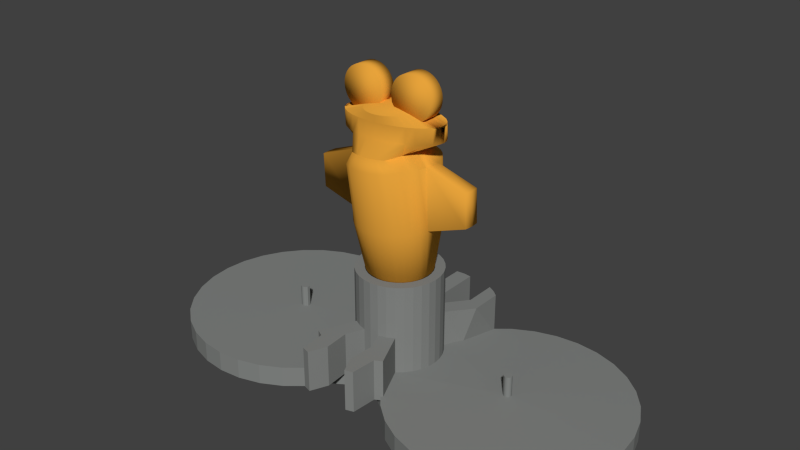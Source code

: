 # Source: kl_frog.blend  (saved by Blender 2.75.0; exported with 4.5.12 LTS)
import bpy
from mathutils import Matrix  # noqa: F401  (used for matrix-valued properties, if any)

bpy.ops.wm.read_factory_settings(use_empty=True)
scene = bpy.context.scene
scene.name = 'Scene'

# ---- collections
col_collection_1 = bpy.data.collections.new('Collection 1'); scene.collection.children.link(col_collection_1)
col_disc = bpy.data.collections.new('Disc')  # instanced only; not linked into the scene
col_glasses = bpy.data.collections.new('Glasses')  # instanced only; not linked into the scene

# ---- materials (node trees are filled in below, after node groups)
mat_material_003 = bpy.data.materials.new('Material.003')
mat_material_003.alpha_threshold = 0.0
mat_material_003.roughness = 0.5
mat_material_004 = bpy.data.materials.new('Material.004')
mat_material_004.alpha_threshold = 0.0
mat_material_004.roughness = 0.5
mat_material_005 = bpy.data.materials.new('Material.005')
mat_material_005.alpha_threshold = 0.0
mat_material_005.roughness = 0.5
mat_material_001 = bpy.data.materials.new('Material.001')
mat_material_001.alpha_threshold = 0.0
mat_material_001.roughness = 0.5
mat_material_002 = bpy.data.materials.new('Material.002')
mat_material_002.alpha_threshold = 0.0
mat_material_002.roughness = 0.5

# ---- material node trees
mat_material_003.use_nodes = True; mat_material_003.node_tree.nodes.clear()
_N = mat_material_003.node_tree.nodes; _L = mat_material_003.node_tree.links
n0 = _N.new('ShaderNodeOutputMaterial'); n0.name = 'Material Output'; n0.location = (300, 300)
n1 = _N.new('ShaderNodeBsdfDiffuse'); n1.name = 'Diffuse BSDF'; n1.location = (10, 300)
n1.inputs[0].default_value = (0.8, 0.3665, 0.04396, 1.0)
_L.new(n1.outputs[0], n0.inputs[0])
n0.is_active_output = True
mat_material_004.use_nodes = True; mat_material_004.node_tree.nodes.clear()
_N = mat_material_004.node_tree.nodes; _L = mat_material_004.node_tree.links
n0 = _N.new('ShaderNodeOutputMaterial'); n0.name = 'Material Output'; n0.location = (300, 300)
n1 = _N.new('ShaderNodeBsdfDiffuse'); n1.name = 'Diffuse BSDF'; n1.location = (10, 300)
_L.new(n1.outputs[0], n0.inputs[0])
n0.is_active_output = True
mat_material_005.use_nodes = True; mat_material_005.node_tree.nodes.clear()
_N = mat_material_005.node_tree.nodes; _L = mat_material_005.node_tree.links
n0 = _N.new('ShaderNodeOutputMaterial'); n0.name = 'Material Output'; n0.location = (300, 300)
n1 = _N.new('ShaderNodeBsdfDiffuse'); n1.name = 'Diffuse BSDF'; n1.location = (10, 300)
n1.inputs[0].default_value = (0.0, 0.0, 0.0, 1.0)
_L.new(n1.outputs[0], n0.inputs[0])
n0.is_active_output = True
mat_material_001.use_nodes = True; mat_material_001.node_tree.nodes.clear()
_N = mat_material_001.node_tree.nodes; _L = mat_material_001.node_tree.links
n0 = _N.new('ShaderNodeOutputMaterial'); n0.name = 'Material Output'; n0.location = (300, 300)
n1 = _N.new('ShaderNodeBsdfDiffuse'); n1.name = 'Diffuse BSDF'; n1.location = (10, 300)
n1.inputs[0].default_value = (0.2299, 0.2396, 0.2323, 1.0)
_L.new(n1.outputs[0], n0.inputs[0])
n0.is_active_output = True
mat_material_002.use_nodes = True; mat_material_002.node_tree.nodes.clear()
_N = mat_material_002.node_tree.nodes; _L = mat_material_002.node_tree.links
n0 = _N.new('ShaderNodeOutputMaterial'); n0.name = 'Material Output'; n0.location = (300, 300)
n1 = _N.new('ShaderNodeBsdfDiffuse'); n1.name = 'Diffuse BSDF'; n1.location = (10, 300)
n1.inputs[0].default_value = (0.2307, 0.2384, 0.2307, 1.0)
_L.new(n1.outputs[0], n0.inputs[0])
n0.is_active_output = True

# ---- world
world_world = bpy.data.worlds.new('World'); scene.world = world_world
world_world.color = (0.05088, 0.05088, 0.05088)
world_world.use_sun_shadow = False
world_world.sun_shadow_jitter_overblur = 0.0
world_world.cycles.sampling_method = 'MANUAL'
world_world.cycles.sample_map_resolution = 256

# ---- meshes
me_circle_001 = bpy.data.meshes.new('Circle.001')
me_circle_001.from_pydata([(0.0, 1.0, 0.0), (-0.1951, 0.9808, 0.0), (-0.3827, 0.9239, 0.0), (-0.5556, 0.8315, 0.0), (-0.7071, 0.7071, 0.0), (-0.8315, 0.5556, 0.0), (-0.9239, 0.3827, 0.0), (-0.9808, 0.1951, 0.0), (-1.0, 7.55e-08, 0.0), (-0.9808, -0.1951, 0.0), (-0.9239, -0.3827, 0.0), (-0.8315, -0.5556, 0.0), (-0.7071, -0.7071, 0.0), (-0.5556, -0.8315, 0.0), (-0.3827, -0.9239, 0.0), (-0.1951, -0.9808, 0.0), (3.258e-07, -1.0, 0.0), (0.1951, -0.9808, 0.0), (0.3827, -0.9239, 0.0), (0.5556, -0.8315, 0.0), (0.7071, -0.7071, 0.0), (0.8315, -0.5556, 0.0), (0.9239, -0.3827, 0.0), (0.9808, -0.1951, 0.0), (1.0, 9.656e-07, 0.0), (0.9808, 0.1951, 0.0), (0.9239, 0.3827, 0.0), (0.8315, 0.5556, 0.0), (0.7071, 0.7071, 0.0), (0.5556, 0.8315, 0.0), (0.3827, 0.9239, 0.0), (0.1951, 0.9808, 0.0), (-0.1951, 0.9808, -0.7649), (-8.492e-16, 1.0, -0.7649), (-0.3827, 0.9239, -0.7649), (-0.5556, 0.8315, -0.7649), (-0.7071, 0.7071, -0.7649), (-0.8315, 0.5556, -0.7649), (-0.9239, 0.3827, -0.7649), (-0.9808, 0.1951, -0.7649), (-1.0, 4.267e-08, -0.7649), (-0.9808, -0.1951, -0.7649), (-0.9239, -0.3827, -0.7649), (-0.8315, -0.5556, -0.7649), (-0.7071, -0.7071, -0.7649), (-0.5556, -0.8315, -0.7649), (-0.3827, -0.9239, -0.7649), (-0.1951, -0.9808, -0.7649), (3.258e-07, -1.0, -0.7649), (0.1951, -0.9808, -0.7649), (0.3827, -0.9239, -0.7649), (0.5556, -0.8315, -0.7649), (0.7071, -0.7071, -0.7649), (0.8315, -0.5556, -0.7649), (0.9239, -0.3827, -0.7649), (0.9808, -0.1951, -0.7649), (1.0, 9.328e-07, -0.7649), (0.9808, 0.1951, -0.7649), (0.9239, 0.3827, -0.7649), (0.8315, 0.5556, -0.7649), (0.7071, 0.7071, -0.7649), (0.5556, 0.8315, -0.7649), (0.3827, 0.9239, -0.7649), (0.1951, 0.9808, -0.7649), (2.493, 1.0, 2.411e-05), (2.298, 0.9808, 2.41e-05), (2.111, 0.9239, 2.41e-05), (1.938, 0.8315, 2.409e-05), (1.786, 0.7071, 2.409e-05), (1.662, 0.5556, 2.408e-05), (1.57, 0.3827, 2.408e-05), (1.513, 0.1951, 2.408e-05), (1.493, 7.55e-08, 2.408e-05), (1.513, -0.1951, 2.408e-05), (1.57, -0.3827, 2.408e-05), (1.662, -0.5556, 2.408e-05), (1.786, -0.7071, 2.409e-05), (1.938, -0.8315, 2.409e-05), (2.111, -0.9239, 2.41e-05), (2.298, -0.9808, 2.41e-05), (2.493, -1.0, 2.411e-05), (2.689, -0.9808, 2.412e-05), (2.876, -0.9239, 2.412e-05), (3.049, -0.8315, 2.413e-05), (3.201, -0.7071, 2.413e-05), (3.325, -0.5556, 2.414e-05), (3.417, -0.3827, 2.414e-05), (3.474, -0.1951, 2.414e-05), (3.493, 9.656e-07, 2.414e-05), (3.474, 0.1951, 2.414e-05), (3.417, 0.3827, 2.414e-05), (3.325, 0.5556, 2.414e-05), (3.201, 0.7071, 2.413e-05), (3.049, 0.8315, 2.413e-05), (2.876, 0.9239, 2.412e-05), (2.689, 0.9808, 2.412e-05), (2.298, 0.9808, -0.7648), (2.493, 1.0, -0.7648), (2.111, 0.9239, -0.7648), (1.938, 0.8315, -0.7648), (1.786, 0.7071, -0.7648), (1.662, 0.5556, -0.7648), (1.57, 0.3827, -0.7648), (1.513, 0.1951, -0.7648), (1.493, 4.267e-08, -0.7648), (1.513, -0.1951, -0.7648), (1.57, -0.3827, -0.7648), (1.662, -0.5556, -0.7648), (1.786, -0.7071, -0.7648), (1.938, -0.8315, -0.7648), (2.111, -0.9239, -0.7648), (2.298, -0.9808, -0.7648), (2.493, -1.0, -0.7648), (2.689, -0.9808, -0.7648), (2.876, -0.9239, -0.7648), (3.049, -0.8315, -0.7648), (3.201, -0.7071, -0.7648), (3.325, -0.5556, -0.7648), (3.417, -0.3827, -0.7648), (3.474, -0.1951, -0.7648), (3.493, 9.328e-07, -0.7648), (3.474, 0.1951, -0.7648), (3.417, 0.3827, -0.7648), (3.325, 0.5556, -0.7648), (3.201, 0.7071, -0.7648), (3.049, 0.8315, -0.7648), (2.876, 0.9239, -0.7648), (2.689, 0.9808, -0.7648), (1.247, -8.413, -1.871), (1.247, -2.295, -1.735), (1.519, -8.413, -1.845), (1.492, -2.295, -1.71), (1.78, -8.413, -1.765), (1.728, -2.295, -1.639), (2.021, -8.413, -1.637), (1.945, -2.295, -1.523), (2.232, -8.413, -1.463), (2.135, -2.295, -1.367), (2.405, -8.413, -1.252), (2.291, -2.295, -1.176), (2.534, -8.413, -1.011), (2.407, -2.295, -0.959), (2.613, -8.413, -0.75), (2.479, -2.295, -0.7233), (2.64, -8.413, -0.4782), (2.503, -2.295, -0.4782), (2.613, -8.413, -0.2064), (2.479, -2.295, -0.2331), (2.534, -8.413, 0.055), (2.407, -2.295, 0.002595), (2.405, -8.413, 0.2959), (2.291, -2.295, 0.2198), (2.232, -8.413, 0.507), (2.288, -2.295, 0.4102), (2.021, -8.413, 0.6803), (2.098, -2.295, 1.254), (1.78, -8.413, 0.8091), (1.728, -2.295, 1.37), (1.519, -8.413, 0.8883), (1.492, -2.295, 1.442), (1.247, -8.413, 0.9151), (1.247, -2.295, 1.466), (0.9749, -8.413, 0.8883), (1.002, -2.295, 1.442), (0.7135, -8.413, 0.8091), (0.7659, -2.295, 1.37), (0.4726, -8.413, 0.6803), (0.3958, -2.295, 1.254), (0.2615, -8.413, 0.507), (0.2054, -2.295, 0.4102), (0.08823, -8.413, 0.2959), (0.2021, -2.295, 0.2198), (-0.04053, -8.413, 0.055), (0.086, -2.295, 0.002594), (-0.1198, -8.413, -0.2064), (0.01451, -2.295, -0.2331), (-0.1466, -8.413, -0.4782), (-0.009631, -2.295, -0.4782), (-0.1198, -8.413, -0.75), (0.01451, -2.295, -0.7233), (-0.04052, -8.413, -1.011), (0.086, -2.295, -0.959), (0.08823, -8.413, -1.252), (0.2021, -2.295, -1.176), (0.2615, -8.413, -1.463), (0.3583, -2.295, -1.367), (0.4726, -8.413, -1.637), (0.5487, -2.295, -1.523), (0.7135, -8.413, -1.765), (0.7659, -2.295, -1.639), (0.9749, -8.413, -1.845), (1.002, -2.295, -1.71), (1.247, -5.599, -2.39), (1.62, -5.599, -2.354), (1.978, -5.599, -2.245), (2.309, -5.599, -2.068), (2.599, -5.599, -1.83), (2.837, -5.599, -1.541), (3.013, -5.599, -1.21), (3.122, -5.599, -0.8512), (3.159, -5.599, -0.4782), (3.122, -5.599, -0.1051), (3.013, -5.599, 0.2536), (2.837, -5.599, 0.5841), (2.599, -5.599, 0.8739), (2.309, -5.599, 1.112), (1.978, -5.599, 1.288), (1.62, -5.599, 1.397), (1.247, -5.599, 1.434), (0.8737, -5.599, 1.397), (0.515, -5.599, 1.288), (0.1844, -5.599, 1.112), (-0.1054, -5.599, 0.8739), (-0.3432, -5.599, 0.5841), (-0.5199, -5.599, 0.2536), (-0.6287, -5.599, -0.1051), (-0.6654, -5.599, -0.4782), (-0.6287, -5.599, -0.8512), (-0.5199, -5.599, -1.21), (-0.3432, -5.599, -1.541), (-0.1054, -5.599, -1.83), (0.1844, -5.599, -2.068), (0.515, -5.599, -2.245), (0.8737, -5.599, -2.354), (1.247, -2.797, -2.39), (1.62, -2.797, -2.354), (1.978, -2.797, -2.245), (2.309, -2.797, -2.068), (2.599, -2.797, -1.83), (2.837, -2.797, -1.541), (3.013, -2.797, -1.21), (3.122, -2.797, -0.8512), (3.159, -2.797, -0.4782), (3.122, -2.797, -0.1051), (3.013, -2.797, 0.2536), (2.837, -2.797, 0.5841), (2.599, -2.797, 0.8739), (2.309, -2.797, 1.417), (1.978, -2.797, 1.594), (1.62, -2.797, 1.703), (1.247, -2.797, 1.74), (0.8737, -2.797, 1.703), (0.515, -2.797, 1.594), (0.1844, -2.797, 1.417), (-0.1054, -2.797, 0.8739), (-0.3432, -2.797, 0.5841), (-0.5199, -2.797, 0.2536), (-0.6287, -2.797, -0.1051), (-0.6654, -2.797, -0.4782), (-0.6287, -2.797, -0.8512), (-0.5199, -2.797, -1.21), (-0.3432, -2.797, -1.541), (-0.1054, -2.797, -1.83), (0.1844, -2.797, -2.068), (0.515, -2.797, -2.245), (0.8737, -2.797, -2.354), (-2.565, -3.442, -0.1052), (-2.565, -4.972, -0.1052), (-2.602, -3.442, -0.4782), (-2.602, -4.972, -0.4782), (-2.565, -3.442, -0.8512), (-2.565, -4.972, -0.8512), (5.059, -3.442, -0.8512), (5.059, -4.972, -0.8512), (5.096, -3.442, -0.4782), (5.096, -4.972, -0.4782), (5.059, -3.442, -0.1051), (5.059, -4.972, -0.1051), (1.492, -2.295, -1.71), (1.247, -2.295, -1.735), (1.728, -2.295, -1.639), (1.945, -2.295, -1.523), (2.135, -2.295, -1.367), (2.291, -2.295, -1.176), (2.407, -2.295, -0.959), (2.479, -2.295, -0.7233), (2.503, -2.295, -0.4782), (2.479, -2.295, -0.2331), (2.407, -2.295, 0.002595), (2.291, -2.295, 0.2198), (2.304, -2.295, 0.4102), (2.095, -2.295, 1.252), (1.728, -2.295, 1.368), (1.492, -2.295, 1.439), (1.247, -2.295, 1.464), (1.002, -2.295, 1.439), (0.7659, -2.295, 1.368), (0.5487, -2.295, 1.252), (0.3583, -2.295, 0.4102), (0.2021, -2.295, 0.2198), (0.086, -2.295, 0.002594), (0.01451, -2.295, -0.2331), (-0.009631, -2.295, -0.4782), (0.01451, -2.295, -0.7233), (0.086, -2.295, -0.959), (0.2021, -2.295, -1.176), (0.3583, -2.295, -1.367), (0.5487, -2.295, -1.523), (0.7659, -2.295, -1.639), (1.002, -2.295, -1.71), (2.407, -2.295, 0.002595), (2.479, -2.295, -0.2331), (3.122, -2.797, -0.1051), (3.013, -2.797, 0.2536), (1.492, -2.295, -1.71), (1.247, -2.295, -1.735), (1.728, -2.295, -1.639), (1.945, -2.295, -1.523), (2.135, -2.295, -1.367), (2.291, -2.295, -1.176), (2.407, -2.295, -0.959), (2.479, -2.295, -0.7233), (2.503, -2.295, -0.4782), (2.479, -2.295, -0.2331), (2.407, -2.295, 0.002595), (2.291, -2.295, 0.2198), (2.304, -2.295, 0.4102), (2.095, -2.295, 1.252), (1.728, -2.295, 1.368), (1.492, -2.295, 1.439), (1.247, -2.295, 1.464), (1.002, -2.295, 1.439), (0.7659, -2.295, 1.368), (0.5487, -2.295, 1.252), (0.3583, -2.295, 0.4102), (0.2021, -2.295, 0.2198), (0.086, -2.295, 0.002594), (0.01451, -2.295, -0.2331), (-0.009631, -2.295, -0.4782), (0.01451, -2.295, -0.7233), (0.086, -2.295, -0.959), (0.2021, -2.295, -1.176), (0.3583, -2.295, -1.367), (0.5487, -2.295, -1.523), (0.7659, -2.295, -1.639), (1.002, -2.295, -1.71), (2.407, -2.295, 0.002595), (2.479, -2.295, -0.2331), (3.122, -2.797, -0.1051), (3.013, -2.797, 0.2536), (1.492, -2.295, -1.71), (1.247, -2.295, -1.735), (1.728, -2.295, -1.639), (1.945, -2.295, -1.523), (2.135, -2.295, -1.367), (2.291, -2.295, -1.176), (2.407, -2.295, -0.959), (2.479, -2.295, -0.7233), (2.503, -2.295, -0.4782), (2.479, -2.295, -0.2331), (2.407, -2.295, 0.002595), (2.291, -2.295, 0.2198), (2.304, -2.295, 0.4102), (2.095, -2.295, 1.252), (1.728, -2.295, 1.368), (1.492, -2.295, 1.439), (1.247, -2.295, 1.464), (1.002, -2.295, 1.439), (0.7659, -2.295, 1.368), (0.5487, -2.295, 1.252), (0.3583, -2.295, 0.4102), (0.2021, -2.295, 0.2198), (0.086, -2.295, 0.002594), (0.01451, -2.295, -0.2331), (-0.009631, -2.295, -0.4782), (0.01451, -2.295, -0.7233), (0.086, -2.295, -0.959), (0.2021, -2.295, -1.176), (0.3583, -2.295, -1.367), (0.5487, -2.295, -1.523), (0.7659, -2.295, -1.639), (1.002, -2.295, -1.71), (1.492, -2.295, -1.71), (1.247, -2.295, -1.735), (1.728, -2.295, -1.639), (1.945, -2.295, -1.523), (2.135, -2.295, -1.367), (2.291, -2.295, -1.176), (2.407, -2.295, -0.959), (2.479, -2.295, -0.7233), (2.503, -2.295, -0.4782), (2.479, -2.295, -0.2331), (2.407, -2.295, 0.002595), (2.291, -2.295, 0.2198), (2.304, -2.295, 0.4102), (2.095, -2.295, 1.252), (1.728, -2.295, 1.368), (1.492, -2.295, 1.439), (1.247, -2.295, 1.464), (1.002, -2.295, 1.439), (0.7659, -2.295, 1.368), (0.3958, -2.295, 1.252), (0.2054, -2.295, 0.4102), (0.2021, -2.295, 0.2198), (0.086, -2.295, 0.002594), (0.01451, -2.295, -0.2331), (-0.009631, -2.295, -0.4782), (0.01451, -2.295, -0.7233), (0.086, -2.295, -0.959), (0.2021, -2.295, -1.176), (0.3583, -2.295, -1.367), (0.5487, -2.295, -1.523), (0.7659, -2.295, -1.639), (1.002, -2.295, -1.71), (1.734, -1.726, -1.71), (1.247, -1.726, -1.735), (2.202, -1.726, -1.639), (2.634, -1.726, -1.523), (3.012, -1.726, -1.367), (3.322, -1.726, -1.176), (3.553, -1.726, -0.959), (3.695, -1.726, -0.7233), (3.743, -1.726, -0.4782), (3.695, -1.726, -0.2331), (3.553, -1.726, 0.002595), (3.322, -1.726, 0.2198), (3.012, -1.726, 0.4102), (2.634, -1.726, 0.5664), (2.202, -1.726, 0.6825), (1.734, -1.726, 0.754), (1.247, -1.726, 0.7782), (0.7597, -1.726, 0.754), (0.2914, -1.726, 0.6825), (-0.1402, -1.726, 0.5664), (-0.5185, -1.726, 0.4102), (-0.8289, -1.726, 0.2198), (-1.06, -1.726, 0.002594), (-1.202, -1.726, -0.2331), (-1.25, -1.726, -0.4782), (-1.202, -1.726, -0.7233), (-1.06, -1.726, -0.959), (-0.8289, -1.726, -1.176), (-0.5185, -1.726, -1.367), (-0.1402, -1.726, -1.523), (0.2914, -1.726, -1.639), (0.7597, -1.726, -1.71), (1.501, -0.669, -1.71), (1.247, -0.669, -1.735), (1.745, -0.669, -1.639), (1.971, -0.669, -1.523), (2.168, -0.669, -1.367), (2.33, -0.669, -1.176), (2.451, -0.669, -0.959), (2.525, -0.7893, -0.7233), (2.55, -0.7893, -0.4782), (2.525, -0.7893, -0.2331), (2.451, -0.669, 0.002595), (2.33, -0.669, 0.2198), (2.168, -0.669, 0.4102), (1.971, -0.669, 0.5664), (1.745, -0.669, 0.6825), (1.501, -0.669, 0.754), (1.247, -0.669, 0.7782), (0.9925, -0.669, 0.754), (0.748, -0.669, 0.6825), (0.5227, -0.669, 0.5664), (0.3252, -0.669, 0.4102), (0.1632, -0.669, 0.2198), (0.04276, -0.669, 0.002594), (-0.0314, -0.7446, -0.2331), (-0.05644, -0.7446, -0.4782), (-0.0314, -0.7446, -0.7233), (0.04276, -0.669, -0.959), (0.1632, -0.669, -1.176), (0.3252, -0.669, -1.367), (0.5227, -0.669, -1.523), (0.748, -0.669, -1.639), (0.9925, -0.669, -1.71), (-0.1402, -0.9973, 0.5664), (-0.5185, -0.9973, 0.4102), (3.553, -0.9973, -0.959), (3.695, -0.9973, -0.7233), (-0.8289, -0.9973, 0.2198), (3.743, -0.9973, -0.4782), (-1.06, -0.9973, 0.002594), (3.695, -0.9973, -0.2331), (-1.202, -0.9973, -0.2331), (3.553, -0.9973, 0.002595), (-1.25, -0.9973, -0.4782), (3.322, -0.9973, 0.2198), (-1.202, -0.9973, -0.7233), (3.012, -0.9973, 0.4102), (-1.06, -0.9973, -0.959), (2.634, -0.9973, 0.5664), (-0.8289, -0.9973, -1.176), (2.202, -0.9973, 0.6825), (1.247, -0.9973, -2.007), (1.734, -0.9973, -1.983), (-0.5185, -0.9973, -1.367), (1.734, -0.9973, 0.754), (2.202, -0.9973, -1.912), (-0.1402, -0.9973, -1.523), (1.247, -0.9973, 0.7782), (2.634, -0.9973, -1.523), (0.2914, -0.9973, -1.912), (0.7597, -0.9973, 0.754), (3.012, -0.9973, -1.367), (0.7597, -0.9973, -1.983), (0.2914, -0.9973, 0.6825), (3.322, -0.9973, -1.176), (1.268, -0.3547, -0.5825), (1.247, -0.3547, -0.5845), (1.289, -0.3547, -0.5764), (1.308, -0.3547, -0.5666), (1.325, -0.3547, -0.5534), (1.338, -0.3547, -0.5373), (1.349, -0.3547, -0.5189), (1.355, -0.475, -0.4989), (1.357, -0.475, -0.4782), (1.355, -0.475, -0.4574), (1.349, -0.3547, -0.4375), (1.338, -0.3547, -0.4191), (1.325, -0.3547, -0.403), (1.308, -0.3547, -0.3898), (1.289, -0.3547, -0.38), (1.268, -0.3547, -0.3739), (1.247, -0.3547, -0.3719), (1.225, -0.3547, -0.3739), (1.205, -0.3547, -0.38), (1.185, -0.3547, -0.3898), (1.169, -0.3547, -0.403), (1.155, -0.3547, -0.4191), (1.145, -0.3547, -0.4375), (1.139, -0.4303, -0.4574), (1.136, -0.4303, -0.4782), (1.139, -0.4303, -0.4989), (1.145, -0.3547, -0.5189), (1.155, -0.3547, -0.5373), (1.169, -0.3547, -0.5534), (1.185, -0.3547, -0.5666), (1.205, -0.3547, -0.5764), (1.225, -0.3547, -0.5825), (1.734, -1.726, -1.71), (1.247, -1.726, -1.735), (2.202, -1.726, -1.639), (2.634, -1.606, -1.523), (3.012, -1.53, -1.367), (3.322, -0.9973, -1.176), (3.553, -1.726, -0.959), (-0.8289, -0.9973, -1.176), (-1.06, -1.726, -0.959), (-0.5185, -1.53, -1.367), (-0.1402, -1.606, -1.523), (0.2914, -1.726, -1.639), (0.7597, -1.726, -1.71), (-1.06, -0.9973, -0.959), (-0.8289, -0.9973, -1.176), (1.734, -1.109, -1.983), (-0.5185, -1.224, -1.367), (2.202, -1.224, -1.912), (-0.1402, -1.3, -1.523), (2.634, -1.3, -1.523), (0.2914, -1.224, -1.912), (3.012, -1.224, -1.367), (0.7597, -1.109, -1.983), (3.322, -0.9973, -1.176), (3.553, -0.9973, -0.959), (1.247, -0.9973, -2.007), (1.63, -1.645, -0.5468), (1.247, -1.645, -0.5658), (1.998, -1.645, -0.4905), (2.338, -1.551, -0.3992), (2.635, -1.49, -0.2763), (2.879, -1.072, -0.1266), (-0.1416, -1.49, -0.2763), (-0.3858, -1.072, -0.1266), (0.1559, -1.551, -0.3992), (0.4954, -1.645, -0.4905), (0.8637, -1.645, -0.5468), (-0.3858, -1.072, -0.1266), (1.63, -1.16, -0.5468), (-0.1416, -1.25, -0.2763), (1.998, -1.25, -0.4905), (0.1559, -1.31, -0.3992), (2.338, -1.31, -0.3992), (0.4954, -1.25, -0.4905), (2.635, -1.25, -0.2763), (0.8637, -1.16, -0.5468), (2.879, -1.072, -0.1266), (1.247, -1.072, -0.5658), (0.7597, -0.9973, -1.983), (1.247, -0.9973, -2.007), (1.734, -0.9973, -1.983), (0.7597, -1.109, -1.983), (1.247, -0.9973, -2.007), (1.734, -1.109, -1.983), (1.501, -0.669, -1.71), (1.247, -0.669, -1.735), (1.745, -0.669, -1.639), (1.971, -0.669, -1.523), (2.168, -0.669, -1.367), (2.33, -0.669, -1.176), (2.451, -0.669, -0.959), (2.525, -0.7893, -0.7233), (2.55, -0.7893, -0.4782), (2.525, -0.7893, -0.2331), (2.451, -0.669, 0.002595), (2.33, -0.669, 0.2198), (2.168, -0.669, 0.4102), (1.971, -0.669, 0.5664), (1.745, -0.669, 0.6825), (1.501, -0.669, 0.754), (1.247, -0.669, 0.7782), (0.9925, -0.669, 0.754), (0.748, -0.669, 0.6825), (0.5227, -0.669, 0.5664), (0.3252, -0.669, 0.4102), (0.1632, -0.669, 0.2198), (0.04276, -0.669, 0.002594), (-0.0314, -0.7446, -0.2331), (-0.05644, -0.7446, -0.4782), (-0.0314, -0.7446, -0.7233), (0.04276, -0.669, -0.959), (0.1632, -0.669, -1.176), (0.3252, -0.669, -1.367), (0.5227, -0.669, -1.523), (0.748, -0.669, -1.639), (0.9925, -0.669, -1.71), (-0.1402, -0.9973, 0.5664), (3.553, -0.9973, -0.959), (1.247, -0.9973, -2.007), (-0.5185, -0.9973, 0.4102), (3.695, -1.073, -0.7233), (-0.8289, -0.9973, 0.2198), (3.743, -1.073, -0.4782), (-1.06, -0.9973, 0.002594), (3.695, -1.073, -0.2331), (-1.202, -1.073, -0.2331), (3.553, -0.9973, 0.002595), (-1.25, -1.073, -0.4782), (3.322, -0.9973, 0.2198), (-1.202, -1.073, -0.7233), (3.012, -0.9973, 0.4102), (-1.06, -0.9973, -0.959), (2.634, -0.9973, 0.5664), (-0.8289, -0.9973, -1.176), (2.202, -0.9973, 0.6825), (1.734, -0.9973, -1.983), (-0.5185, -0.9973, -1.367), (1.734, -0.9973, 0.754), (2.202, -0.9973, -1.912), (-0.1402, -0.9973, -1.523), (1.247, -0.9973, 0.7782), (2.634, -0.9973, -1.523), (0.2914, -0.9973, -1.912), (0.7597, -0.9973, 0.754), (3.012, -0.9973, -1.367), (0.7597, -0.9973, -1.983), (0.2914, -0.9973, 0.6825), (3.322, -0.9973, -1.176), (3.371, -0.4691, 2.414e-05), (3.371, -0.4691, -0.7648), (-0.1951, 0.9808, -0.7649), (-8.492e-16, 1.0, -0.7649), (-0.3827, 0.9239, -0.7649), (-0.5556, 0.8315, -0.7649), (-0.7071, 0.7071, -0.7649), (-0.8315, 0.5556, -0.7649), (-0.9239, 0.3827, -0.7649), (-0.9808, 0.1951, -0.7649), (-1.0, 4.267e-08, -0.7649), (-0.9808, -0.1951, -0.7649), (-0.9239, -0.3827, -0.7649), (-0.8315, -0.5556, -0.7649), (-0.7071, -0.7071, -0.7649), (-0.5556, -0.8315, -0.7649), (-0.3827, -0.9239, -0.7649), (-0.1951, -0.9808, -0.7649), (3.258e-07, -1.0, -0.7649), (0.1951, -0.9808, -0.7649), (0.3827, -0.9239, -0.7649), (0.5556, -0.8315, -0.7649), (0.7071, -0.7071, -0.7649), (0.8315, -0.5556, -0.7649), (0.9239, -0.3827, -0.7649), (0.9808, -0.1951, -0.7649), (1.0, 9.328e-07, -0.7649), (0.9808, 0.1951, -0.7649), (0.9239, 0.3827, -0.7649), (0.8315, 0.5556, -0.7649), (0.7071, 0.7071, -0.7649), (0.5556, 0.8315, -0.7649), (0.3827, 0.9239, -0.7649), (0.1951, 0.9808, -0.7649), (-0.1951, 0.9808, -0.7649), (-8.492e-16, 1.0, -0.7649), (-0.3827, 0.9239, -0.7649), (-0.5556, 0.8315, -0.7649), (-0.7071, 0.7071, -0.7649), (-0.8315, 0.5556, -0.7649), (-0.9239, 0.3827, -0.7649), (-0.9808, 0.1951, -0.7649), (-1.0, 4.267e-08, -0.7649), (-0.9808, -0.1951, -0.7649), (-0.9239, -0.3827, -0.7649), (-0.8315, -0.5556, -0.7649), (-0.7071, -0.7071, -0.7649), (-0.5556, -0.8315, -0.7649), (-0.3827, -0.9239, -0.7649), (-0.1951, -0.9808, -0.7649), (3.258e-07, -1.0, -0.7649), (0.1951, -0.9808, -0.7649), (0.3827, -0.9239, -0.7649), (0.5556, -0.8315, -0.7649), (0.7071, -0.7071, -0.7649), (0.8315, -0.5556, -0.7649), (0.9239, -0.3827, -0.7649), (0.9808, -0.1951, -0.7649), (1.0, 9.328e-07, -0.7649), (0.9808, 0.1951, -0.7649), (0.9239, 0.3827, -0.7649), (0.8315, 0.5556, -0.7649), (0.7071, 0.7071, -0.7649), (0.5556, 0.8315, -0.7649), (0.3827, 0.9239, -0.7649), (0.1951, 0.9808, -0.7649), (-0.1444, 0.7258, -0.8404), (-4.416e-08, 0.74, -0.8404), (-0.2832, 0.6837, -0.8404), (-0.4111, 0.6153, -0.8404), (-0.5233, 0.5233, -0.8404), (-0.6153, 0.4111, -0.8404), (-0.6837, 0.2832, -0.8404), (-0.7258, 0.1444, -0.8404), (-0.74, 9.498e-08, -0.8404), (-0.7258, -0.1444, -0.8404), (-0.6837, -0.2832, -0.8404), (-0.6153, -0.4111, -0.8404), (-0.5233, -0.5233, -0.8404), (-0.4111, -0.6153, -0.8404), (-0.2832, -0.6837, -0.8404), (-0.1444, -0.7258, -0.8404), (1.97e-07, -0.74, -0.8404), (0.1444, -0.7258, -0.8404), (0.2832, -0.6837, -0.8404), (0.4111, -0.6153, -0.8404), (0.5233, -0.5233, -0.8404), (0.6153, -0.4111, -0.8404), (0.6837, -0.2832, -0.8404), (0.7258, -0.1444, -0.8404), (0.74, 7.537e-07, -0.8404), (0.7258, 0.1444, -0.8404), (0.6837, 0.2832, -0.8404), (0.6153, 0.4111, -0.8404), (0.5233, 0.5233, -0.8404), (0.4111, 0.6153, -0.8404), (0.2832, 0.6837, -0.8404), (0.1444, 0.7258, -0.8404), (2.352, 0.7396, -0.853), (2.5, 0.7542, -0.853), (2.21, 0.6965, -0.853), (2.079, 0.6265, -0.853), (1.964, 0.5323, -0.853), (1.87, 0.4175, -0.853), (1.8, 0.2865, -0.853), (1.757, 0.1444, -0.853), (1.742, -0.003446, -0.853), (1.757, -0.1512, -0.853), (1.8, -0.2934, -0.853), (1.87, -0.4243, -0.853), (1.964, -0.5391, -0.853), (2.079, -0.6334, -0.853), (2.21, -0.7034, -0.853), (2.352, -0.7465, -0.853), (2.5, -0.761, -0.853), (2.648, -0.7465, -0.853), (2.79, -0.7034, -0.853), (2.921, -0.6334, -0.853), (3.036, -0.5391, -0.853), (3.13, -0.4243, -0.853), (3.165, -0.3589, -0.853), (3.243, -0.1512, -0.853), (3.2, -0.2934, -0.853), (3.257, -0.003445, -0.853), (3.243, 0.1444, -0.853), (3.2, 0.2865, -0.853), (3.13, 0.4175, -0.853), (3.036, 0.5323, -0.853), (2.921, 0.6265, -0.853), (2.79, 0.6965, -0.853), (2.648, 0.7396, -0.853)], [], [(1, 0, 31, 30, 29, 28, 27, 26, 25, 24, 23, 22, 21, 20, 19, 18, 17, 16, 15, 14, 13, 12, 11, 10, 9, 8, 7, 6, 5, 4, 3, 2), (55, 56, 676, 675), (22, 23, 55, 54), (9, 10, 42, 41), (23, 24, 56, 55), (10, 11, 43, 42), (24, 25, 57, 56), (11, 12, 44, 43), (25, 26, 58, 57), (12, 13, 45, 44), (26, 27, 59, 58), (13, 14, 46, 45), (0, 1, 32, 33), (27, 28, 60, 59), (14, 15, 47, 46), (1, 2, 34, 32), (28, 29, 61, 60), (15, 16, 48, 47), (2, 3, 35, 34), (29, 30, 62, 61), (16, 17, 49, 48), (3, 4, 36, 35), (30, 31, 63, 62), (17, 18, 50, 49), (4, 5, 37, 36), (31, 0, 33, 63), (18, 19, 51, 50), (5, 6, 38, 37), (19, 20, 52, 51), (6, 7, 39, 38), (20, 21, 53, 52), (7, 8, 40, 39), (21, 22, 54, 53), (8, 9, 41, 40), (65, 64, 95, 94, 93, 92, 91, 90, 89, 88, 87, 86, 650, 85, 84, 83, 82, 81, 80, 79, 78, 77, 76, 75, 74, 73, 72, 71, 70, 69, 68, 67, 66), (117, 651, 770, 769), (86, 87, 119, 118), (73, 74, 106, 105), (87, 88, 120, 119), (74, 75, 107, 106), (88, 89, 121, 120), (75, 76, 108, 107), (89, 90, 122, 121), (76, 77, 109, 108), (90, 91, 123, 122), (77, 78, 110, 109), (64, 65, 96, 97), (91, 92, 124, 123), (78, 79, 111, 110), (65, 66, 98, 96), (92, 93, 125, 124), (79, 80, 112, 111), (66, 67, 99, 98), (93, 94, 126, 125), (80, 81, 113, 112), (67, 68, 100, 99), (94, 95, 127, 126), (81, 82, 114, 113), (68, 69, 101, 100), (95, 64, 97, 127), (82, 83, 115, 114), (69, 70, 102, 101), (83, 84, 116, 115), (70, 71, 103, 102), (84, 85, 117, 116), (71, 72, 104, 103), (650, 86, 118, 651), (72, 73, 105, 104), (224, 129, 131, 225), (225, 131, 133, 226), (226, 133, 135, 227), (227, 135, 137, 228), (228, 137, 139, 229), (229, 139, 141, 230), (230, 141, 143, 231), (231, 143, 145, 232), (232, 145, 147, 233), (273, 272, 308, 309), (234, 149, 151, 235), (235, 151, 153, 236), (236, 153, 155, 237), (237, 155, 157, 238), (238, 157, 159, 239), (239, 159, 161, 240), (240, 161, 163, 241), (241, 163, 165, 242), (242, 165, 167, 243), (243, 167, 169, 244), (244, 169, 171, 245), (245, 171, 173, 246), (246, 173, 175, 247), (247, 175, 177, 248), (248, 177, 179, 249), (249, 179, 181, 250), (250, 181, 183, 251), (251, 183, 185, 252), (252, 185, 187, 253), (253, 187, 189, 254), (137, 135, 271, 272), (255, 191, 129, 224), (254, 189, 191, 255), (128, 130, 132, 134, 136, 138, 140, 142, 144, 146, 148, 150, 152, 154, 156, 158, 160, 162, 164, 166, 168, 170, 172, 174, 176, 178, 180, 182, 184, 186, 188, 190), (188, 222, 223, 190), (190, 223, 192, 128), (186, 221, 222, 188), (184, 220, 221, 186), (182, 219, 220, 184), (180, 218, 219, 182), (178, 217, 218, 180), (176, 216, 217, 178), (174, 215, 216, 176), (172, 214, 215, 174), (170, 213, 214, 172), (168, 212, 213, 170), (166, 211, 212, 168), (164, 210, 211, 166), (162, 209, 210, 164), (160, 208, 209, 162), (158, 207, 208, 160), (156, 206, 207, 158), (154, 205, 206, 156), (152, 204, 205, 154), (150, 203, 204, 152), (148, 202, 203, 150), (146, 201, 202, 148), (144, 200, 201, 146), (142, 199, 200, 144), (140, 198, 199, 142), (138, 197, 198, 140), (136, 196, 197, 138), (134, 195, 196, 136), (132, 194, 195, 134), (130, 193, 194, 132), (128, 192, 193, 130), (222, 254, 255, 223), (223, 255, 224, 192), (221, 253, 254, 222), (220, 252, 253, 221), (219, 251, 252, 220), (218, 250, 251, 219), (217, 249, 250, 218), (215, 247, 256, 257), (249, 217, 261, 260), (214, 246, 247, 215), (213, 245, 246, 214), (212, 244, 245, 213), (211, 243, 244, 212), (210, 242, 243, 211), (209, 241, 242, 210), (208, 240, 241, 209), (207, 239, 240, 208), (206, 238, 239, 207), (205, 237, 238, 206), (204, 236, 237, 205), (203, 235, 236, 204), (202, 234, 235, 203), (201, 233, 234, 202), (231, 232, 264, 262), (200, 199, 263, 265), (198, 230, 231, 199), (197, 229, 230, 198), (196, 228, 229, 197), (195, 227, 228, 196), (194, 226, 227, 195), (193, 225, 226, 194), (192, 224, 225, 193), (259, 258, 260, 261), (257, 256, 258, 259), (217, 216, 259, 261), (248, 249, 260, 258), (216, 215, 257, 259), (247, 248, 258, 256), (265, 264, 266, 267), (263, 262, 264, 265), (201, 200, 265, 267), (232, 233, 266, 264), (233, 201, 267, 266), (199, 231, 262, 263), (286, 285, 321, 322), (173, 171, 289, 290), (191, 189, 298, 299), (147, 145, 276, 277), (183, 181, 294, 295), (139, 137, 272, 273), (175, 173, 290, 291), (131, 129, 269, 268), (129, 191, 299, 269), (149, 147, 277, 278), (185, 183, 295, 296), (141, 139, 273, 274), (177, 175, 291, 292), (133, 131, 268, 270), (151, 149, 278, 279), (187, 185, 296, 297), (143, 141, 274, 275), (179, 177, 292, 293), (135, 133, 270, 271), (153, 151, 279, 280), (171, 169, 288, 289), (189, 187, 297, 298), (145, 143, 275, 276), (155, 153, 169, 167, 165, 163, 161, 159, 157), (181, 179, 293, 294), (314, 313, 349, 350), (327, 326, 362, 363), (269, 299, 335, 305), (287, 286, 322, 323), (274, 273, 309, 310), (288, 287, 323, 324), (275, 274, 310, 311), (234, 233, 302, 303), (289, 288, 324, 325), (276, 275, 311, 312), (290, 289, 325, 326), (277, 276, 312, 313), (291, 290, 326, 327), (147, 149, 300, 301), (278, 277, 313, 314), (292, 291, 327, 328), (279, 278, 314, 315), (293, 292, 328, 329), (280, 279, 315, 316), (294, 293, 329, 330), (281, 280, 316, 317), (295, 294, 330, 331), (282, 281, 317, 318), (268, 269, 305, 304), (296, 295, 331, 332), (283, 282, 318, 319), (270, 268, 304, 306), (297, 296, 332, 333), (233, 147, 301, 302), (284, 283, 319, 320), (271, 270, 306, 307), (298, 297, 333, 334), (149, 234, 303, 300), (285, 284, 320, 321), (272, 271, 307, 308), (299, 298, 334, 335), (338, 337, 336, 339), (358, 357, 389, 390), (301, 300, 336, 337), (328, 327, 363, 364), (315, 314, 350, 351), (302, 301, 337, 338), (329, 328, 364, 365), (316, 315, 351, 352), (300, 303, 339, 336), (330, 329, 365, 366), (317, 316, 352, 353), (303, 302, 338, 339), (331, 330, 366, 367), (318, 317, 353, 354), (304, 305, 341, 340), (332, 331, 367, 368), (319, 318, 354, 355), (306, 304, 340, 342), (333, 332, 368, 369), (320, 319, 355, 356), (307, 306, 342, 343), (334, 333, 369, 370), (321, 320, 356, 357), (308, 307, 343, 344), (335, 334, 370, 371), (322, 321, 357, 358), (309, 308, 344, 345), (305, 335, 371, 341), (323, 322, 358, 359), (310, 309, 345, 346), (324, 323, 359, 360), (311, 310, 346, 347), (325, 324, 360, 361), (312, 311, 347, 348), (326, 325, 361, 362), (313, 312, 348, 349), (389, 388, 420, 421), (345, 344, 376, 377), (341, 371, 403, 373), (359, 358, 390, 391), (346, 345, 377, 378), (360, 359, 391, 392), (347, 346, 378, 379), (361, 360, 392, 393), (348, 347, 379, 380), (362, 361, 393, 394), (349, 348, 380, 381), (363, 362, 394, 395), (350, 349, 381, 382), (364, 363, 395, 396), (351, 350, 382, 383), (365, 364, 396, 397), (352, 351, 383, 384), (366, 365, 397, 398), (353, 352, 384, 385), (367, 366, 398, 399), (354, 353, 385, 386), (340, 341, 373, 372), (368, 367, 399, 400), (355, 354, 386, 387), (342, 340, 372, 374), (369, 368, 400, 401), (356, 355, 387, 388), (343, 342, 374, 375), (370, 369, 401, 402), (357, 356, 388, 389), (344, 343, 375, 376), (371, 370, 402, 403), (438, 439, 589, 588), (376, 375, 407, 408), (403, 402, 434, 435), (390, 389, 421, 422), (377, 376, 408, 409), (373, 403, 435, 405), (391, 390, 422, 423), (378, 377, 409, 410), (392, 391, 423, 424), (379, 378, 410, 411), (393, 392, 424, 425), (380, 379, 411, 412), (394, 393, 425, 426), (381, 380, 412, 413), (395, 394, 426, 427), (382, 381, 413, 414), (396, 395, 427, 428), (383, 382, 414, 415), (397, 396, 428, 429), (384, 383, 415, 416), (398, 397, 429, 430), (385, 384, 416, 417), (399, 398, 430, 431), (386, 385, 417, 418), (372, 373, 405, 404), (400, 399, 431, 432), (387, 386, 418, 419), (374, 372, 404, 406), (401, 400, 432, 433), (388, 387, 419, 420), (375, 374, 406, 407), (402, 401, 433, 434), (448, 447, 511, 512), (464, 465, 615, 614), (492, 489, 639, 642), (436, 438, 588, 586), (463, 464, 614, 613), (493, 490, 640, 643), (437, 436, 586, 587), (462, 463, 613, 612), (494, 491, 641, 644), (461, 462, 612, 611), (495, 492, 642, 645), (460, 461, 611, 610), (496, 493, 643, 646), (459, 460, 610, 609), (497, 494, 644, 647), (469, 468, 618, 621), (458, 459, 609, 608), (498, 495, 645, 648), (471, 470, 619, 622), (457, 458, 608, 607), (499, 496, 646, 649), (472, 469, 621, 623), (456, 457, 607, 606), (486, 497, 647, 620), (473, 471, 622, 624), (455, 456, 606, 605), (468, 498, 648, 618), (474, 472, 623, 625), (454, 455, 605, 604), (470, 499, 649, 619), (475, 473, 624, 626), (453, 454, 604, 603), (408, 407, 535, 536), (423, 422, 498, 468), (494, 497, 554, 552), (407, 406, 534, 535), (422, 421, 495, 498), (487, 490, 549, 547), (405, 435, 544, 533), (421, 420, 492, 495), (406, 404, 532, 534), (488, 491, 550, 548), (420, 419, 489, 492), (435, 434, 543, 544), (496, 499, 555, 553), (419, 418, 485, 489), (404, 405, 533, 532), (434, 433, 542, 543), (418, 417, 483, 485), (482, 484, 546, 545), (417, 416, 481, 483), (430, 429, 480, 482), (416, 415, 479, 481), (429, 428, 478, 480), (415, 414, 477, 479), (428, 427, 476, 478), (414, 413, 475, 477), (427, 426, 474, 476), (413, 412, 473, 475), (426, 425, 472, 474), (412, 411, 471, 473), (425, 424, 469, 472), (411, 410, 470, 471), (424, 423, 468, 469), (500, 501, 531, 530, 529, 528, 527, 526, 525, 524, 523, 522, 521, 520, 519, 518, 517, 516, 515, 514, 513, 512, 511, 510, 509, 508, 507, 506, 505, 504, 503, 502), (462, 461, 525, 526), (449, 448, 512, 513), (463, 462, 526, 527), (450, 449, 513, 514), (436, 437, 501, 500), (464, 463, 527, 528), (451, 450, 514, 515), (438, 436, 500, 502), (465, 464, 528, 529), (452, 451, 515, 516), (439, 438, 502, 503), (466, 465, 529, 530), (453, 452, 516, 517), (440, 439, 503, 504), (467, 466, 530, 531), (454, 453, 517, 518), (441, 440, 504, 505), (437, 467, 531, 501), (455, 454, 518, 519), (442, 441, 505, 506), (456, 455, 519, 520), (443, 442, 506, 507), (457, 456, 520, 521), (444, 443, 507, 508), (458, 457, 521, 522), (445, 444, 508, 509), (459, 458, 522, 523), (446, 445, 509, 510), (460, 459, 523, 524), (447, 446, 510, 511), (461, 460, 524, 525), (538, 537, 555, 556), (533, 544, 568, 559), (547, 549, 572, 570), (536, 535, 561, 562), (544, 543, 567, 568), (548, 550, 573, 571), (535, 534, 560, 561), (543, 542, 566, 567), (549, 551, 574, 572), (534, 532, 558, 560), (542, 541, 564, 566), (539, 540, 545, 546), (493, 496, 553, 551), (484, 488, 548, 546), (431, 430, 540, 539), (409, 408, 536, 537), (470, 410, 538, 556), (499, 470, 556, 555), (487, 547, 585, 582), (432, 431, 539, 541), (410, 409, 537, 538), (491, 494, 552, 550), (433, 432, 541, 542), (490, 493, 551, 549), (430, 482, 545, 540), (554, 497, 580, 583), (559, 568, 577, 579), (563, 562, 576, 578), (568, 567, 575, 577), (562, 561, 574, 576), (567, 566, 573, 575), (561, 560, 572, 574), (566, 564, 571, 573), (560, 558, 570, 572), (564, 565, 569, 571), (558, 559, 579, 570), (554, 557, 579, 577), (537, 536, 562, 563), (546, 548, 571, 569), (553, 555, 578, 576), (557, 547, 570, 579), (539, 546, 569, 565), (552, 554, 577, 575), (551, 553, 576, 574), (541, 539, 565, 564), (555, 537, 563, 578), (532, 533, 559, 558), (550, 552, 575, 573), (581, 582, 585, 584), (580, 581, 584, 583), (557, 554, 583, 584), (547, 557, 584, 585), (486, 487, 582, 581), (497, 486, 581, 580), (621, 618, 605, 606), (622, 619, 592, 593), (623, 621, 606, 607), (624, 622, 593, 594), (625, 623, 607, 608), (626, 624, 594, 595), (627, 625, 608, 609), (628, 626, 595, 596), (629, 627, 609, 610), (630, 628, 596, 597), (631, 629, 610, 611), (632, 630, 597, 598), (633, 631, 611, 612), (634, 632, 598, 599), (635, 633, 612, 613), (636, 634, 599, 600), (637, 620, 587, 586), (638, 635, 613, 614), (639, 636, 600, 601), (640, 637, 586, 588), (641, 638, 614, 615), (642, 639, 601, 602), (643, 640, 588, 589), (644, 641, 615, 616), (645, 642, 602, 603), (646, 643, 589, 590), (647, 644, 616, 617), (648, 645, 603, 604), (649, 646, 590, 591), (620, 647, 617, 587), (618, 648, 604, 605), (619, 649, 591, 592), (491, 488, 638, 641), (465, 466, 616, 615), (439, 440, 590, 589), (490, 487, 637, 640), (466, 467, 617, 616), (440, 441, 591, 590), (489, 485, 636, 639), (467, 437, 587, 617), (441, 442, 592, 591), (488, 484, 635, 638), (442, 443, 593, 592), (487, 486, 620, 637), (443, 444, 594, 593), (485, 483, 634, 636), (444, 445, 595, 594), (484, 482, 633, 635), (445, 446, 596, 595), (483, 481, 632, 634), (446, 447, 597, 596), (482, 480, 631, 633), (447, 448, 598, 597), (481, 479, 630, 632), (448, 449, 599, 598), (480, 478, 629, 631), (449, 450, 600, 599), (479, 477, 628, 630), (450, 451, 601, 600), (478, 476, 627, 629), (451, 452, 602, 601), (477, 475, 626, 628), (452, 453, 603, 602), (476, 474, 625, 627), (85, 650, 651, 117), (672, 673, 705, 704), (42, 43, 663, 662), (56, 57, 677, 676), (43, 44, 664, 663), (57, 58, 678, 677), (44, 45, 665, 664), (58, 59, 679, 678), (45, 46, 666, 665), (33, 32, 652, 653), (59, 60, 680, 679), (46, 47, 667, 666), (32, 34, 654, 652), (60, 61, 681, 680), (47, 48, 668, 667), (34, 35, 655, 654), (61, 62, 682, 681), (48, 49, 669, 668), (35, 36, 656, 655), (62, 63, 683, 682), (49, 50, 670, 669), (36, 37, 657, 656), (63, 33, 653, 683), (50, 51, 671, 670), (37, 38, 658, 657), (51, 52, 672, 671), (38, 39, 659, 658), (52, 53, 673, 672), (39, 40, 660, 659), (53, 54, 674, 673), (40, 41, 661, 660), (54, 55, 675, 674), (41, 42, 662, 661), (707, 708, 740, 739), (659, 660, 692, 691), (673, 674, 706, 705), (660, 661, 693, 692), (674, 675, 707, 706), (661, 662, 694, 693), (675, 676, 708, 707), (662, 663, 695, 694), (676, 677, 709, 708), (663, 664, 696, 695), (677, 678, 710, 709), (664, 665, 697, 696), (678, 679, 711, 710), (665, 666, 698, 697), (653, 652, 684, 685), (679, 680, 712, 711), (666, 667, 699, 698), (652, 654, 686, 684), (680, 681, 713, 712), (667, 668, 700, 699), (654, 655, 687, 686), (681, 682, 714, 713), (668, 669, 701, 700), (655, 656, 688, 687), (682, 683, 715, 714), (669, 670, 702, 701), (656, 657, 689, 688), (683, 653, 685, 715), (670, 671, 703, 702), (657, 658, 690, 689), (671, 672, 704, 703), (658, 659, 691, 690), (716, 718, 719, 720, 721, 722, 723, 724, 725, 726, 727, 728, 729, 730, 731, 732, 733, 734, 735, 736, 737, 738, 739, 740, 741, 742, 743, 744, 745, 746, 747, 717), (694, 695, 727, 726), (708, 709, 741, 740), (695, 696, 728, 727), (709, 710, 742, 741), (696, 697, 729, 728), (710, 711, 743, 742), (697, 698, 730, 729), (685, 684, 716, 717), (711, 712, 744, 743), (698, 699, 731, 730), (684, 686, 718, 716), (712, 713, 745, 744), (699, 700, 732, 731), (686, 687, 719, 718), (713, 714, 746, 745), (700, 701, 733, 732), (687, 688, 720, 719), (714, 715, 747, 746), (701, 702, 734, 733), (688, 689, 721, 720), (715, 685, 717, 747), (702, 703, 735, 734), (689, 690, 722, 721), (703, 704, 736, 735), (690, 691, 723, 722), (704, 705, 737, 736), (691, 692, 724, 723), (705, 706, 738, 737), (692, 693, 725, 724), (706, 707, 739, 738), (693, 694, 726, 725), (748, 750, 751, 752, 753, 754, 755, 756, 757, 758, 759, 760, 761, 762, 763, 764, 765, 766, 767, 768, 769, 770, 772, 771, 773, 774, 775, 776, 777, 778, 779, 780, 749), (104, 105, 757, 756), (118, 119, 771, 772), (105, 106, 758, 757), (119, 120, 773, 771), (106, 107, 759, 758), (120, 121, 774, 773), (107, 108, 760, 759), (121, 122, 775, 774), (108, 109, 761, 760), (651, 118, 772, 770), (122, 123, 776, 775), (109, 110, 762, 761), (97, 96, 748, 749), (123, 124, 777, 776), (110, 111, 763, 762), (96, 98, 750, 748), (124, 125, 778, 777), (111, 112, 764, 763), (98, 99, 751, 750), (125, 126, 779, 778), (112, 113, 765, 764), (99, 100, 752, 751), (126, 127, 780, 779), (113, 114, 766, 765), (100, 101, 753, 752), (127, 97, 749, 780), (114, 115, 767, 766), (101, 102, 754, 753), (115, 116, 768, 767), (102, 103, 755, 754), (116, 117, 769, 768), (103, 104, 756, 755)])
me_circle_001.polygons.foreach_set('use_smooth', [True] * 683)
me_circle_001.polygons.foreach_set('material_index', [0, 0, 0, 0, 0, 0, 0, 0, 0, 0, 0, 0, 0, 0, 0, 0, 0, 0, 0, 0, 0, 0, 0, 0, 0, 0, 0, 0, 0, 0, 0, 0, 0, 0, 0, 1, 0, 0, 0, 0, 0, 0, 0, 0, 0, 0, 0, 0, 0, 0, 0, 0, 0, 0, 0, 0, 0, 0, 0, 0, 0, 0, 0, 0, 0, 0, 0, 0, 0, 0, 0, 0, 0, 0, 0, 0, 0, 0, 0, 0, 0, 0, 0, 0, 0, 0, 0, 0, 0, 0, 0, 0, 0, 0, 0, 0, 0, 0, 0, 0, 0, 0, 0, 0, 0, 0, 0, 0, 0, 0, 0, 0, 0, 0, 0, 0, 0, 0, 0, 0, 0, 0, 0, 0, 0, 0, 0, 0, 0, 0, 0, 0, 0, 0, 0, 0, 0, 0, 0, 0, 0, 0, 0, 0, 0, 0, 0, 0, 0, 0, 0, 0, 0, 0, 0, 0, 0, 0, 0, 0, 0, 0, 0, 0, 0, 0, 0, 0, 0, 0, 0, 0, 0, 0, 0, 0, 0, 0, 0, 0, 0, 0, 0, 0, 0, 0, 0, 0, 0, 0, 0, 0, 0, 0, 0, 0, 0, 0, 0, 0, 0, 0, 0, 0, 0, 0, 0, 0, 0, 0, 0, 0, 0, 0, 0, 0, 0, 0, 0, 0, 0, 0, 0, 0, 0, 0, 0, 0, 0, 0, 0, 0, 0, 0, 0, 0, 0, 0, 0, 0, 0, 0, 0, 0, 0, 0, 0, 0, 0, 0, 0, 0, 0, 0, 0, 0, 0, 0, 0, 0, 0, 0, 0, 0, 0, 0, 0, 0, 0, 0, 0, 0, 0, 0, 0, 0, 0, 0, 0, 0, 0, 0, 0, 0, 0, 0, 0, 0, 0, 0, 0, 0, 0, 0, 0, 0, 0, 0, 0, 0, 0, 0, 0, 0, 0, 0, 0, 0, 0, 0, 0, 0, 0, 0, 0, 0, 0, 0, 0, 0, 0, 0, 0, 0, 0, 0, 0, 0, 0, 0, 0, 0, 0, 0, 0, 0, 0, 0, 0, 0, 0, 0, 0, 0, 0, 0, 0, 0, 0, 0, 0, 0, 0, 0, 0, 0, 0, 0, 0, 0, 0, 0, 0, 0, 0, 0, 0, 0, 0, 0, 0, 0, 0, 0, 0, 0, 0, 0, 0, 0, 0, 0, 0, 0, 0, 0, 0, 0, 0, 0, 0, 0, 0, 0, 0, 0, 0, 0, 0, 0, 0, 0, 0, 0, 0, 0, 0, 0, 0, 0, 0, 0, 0, 0, 0, 0, 0, 0, 0, 0, 0, 0, 0, 0, 0, 0, 0, 0, 0, 0, 0, 0, 0, 0, 0, 0, 0, 0, 0, 0, 0, 0, 0, 0, 0, 0, 0, 0, 0, 0, 0, 0, 0, 0, 0, 0, 0, 0, 0, 0, 0, 0, 0, 0, 0, 0, 0, 0, 0, 0, 0, 0, 0, 0, 0, 0, 0, 0, 0, 0, 0, 0, 0, 0, 0, 0, 0, 0, 0, 0, 0, 0, 0, 0, 0, 0, 0, 0, 0, 0, 0, 0, 0, 0, 0, 0, 0, 0, 0, 0, 0, 0, 0, 0, 0, 0, 0, 0, 0, 0, 0, 0, 0, 0, 0, 0, 0, 0, 0, 0, 0, 0, 0, 0, 0, 0, 0, 0, 0, 0, 0, 0, 0, 0, 0, 0, 0, 0, 0, 0, 0, 0, 0, 0, 0, 0, 0, 0, 0, 0, 0, 0, 0, 0, 0, 0, 0, 0, 0, 0, 0, 0, 0, 0, 0, 0, 0, 0, 0, 0, 0, 0, 0, 0, 0, 0, 1, 0, 0, 0, 0, 0, 0, 0, 0, 0, 0, 0, 0, 0, 0, 0, 0, 0, 0, 0, 0, 0, 0, 0, 0, 0, 0, 0, 0, 0, 0, 0, 2, 1, 1, 1, 1, 1, 1, 1, 1, 1, 1, 1, 1, 0, 1, 1, 0, 1, 1, 0, 1, 1, 0, 1, 0, 1, 1, 1, 1, 1, 1, 1, 2, 1, 1, 1, 1, 1, 1, 1, 1, 0, 1, 1, 0, 1, 1, 0, 1, 1, 0, 1, 1, 0, 1, 1, 1, 1, 1, 1, 1, 1, 1, 1, 1])
me_circle_001.materials.append(mat_material_003)
me_circle_001.materials.append(mat_material_004)
me_circle_001.materials.append(mat_material_005)
me_circle_001.use_remesh_preserve_volume = False
me_circle_001.use_remesh_preserve_attributes = False
me_circle_001.use_mirror_vertex_groups = False
me_circle_001.update()
me_circle_008 = bpy.data.meshes.new('Circle.008')
me_circle_008.from_pydata([(-3.031, -0.5556, 0.2392), (-3.124, -0.3827, 0.2392), (-3.181, -0.1951, 0.2392), (-3.2, 7.55e-08, 0.2392), (-3.181, 0.1951, 0.2392), (-3.124, 0.3827, 0.2392), (-1.1, 0.3827, 0.06085), (-1.1, 0.1951, 0.06085), (-1.1, 7.55e-08, 0.06085), (-1.1, -0.1951, 0.06085), (-1.1, -0.3827, 0.06085), (-3.031, 0.5556, 0.2392), (-2.907, 0.7071, 0.2392), (-2.756, 0.8315, 0.2392), (-2.583, 0.9239, 0.2392), (-2.2, 1.0, 0.2392), (-2.395, 0.9808, 0.2392), (-2.005, 0.9808, 0.06085), (-1.817, 0.9239, 0.06085), (-1.644, 0.8315, 0.06085), (-1.493, 0.7071, 0.06085), (-1.369, 0.5556, 0.06085), (-1.1, 0.3827, 0.06085), (-1.1, 0.1951, 0.06085), (-1.1, 9.656e-07, 0.06085), (-1.1, -0.1951, 0.06085), (-1.1, -0.3827, 0.06085), (-1.369, -0.5556, 0.06085), (-1.493, -0.7071, 0.06085), (-1.644, -0.8315, 0.06085), (-1.817, -0.9239, 0.06085), (-2.005, -0.9808, 0.06085), (-2.2, -1.0, 0.06085), (-2.395, -0.9808, 0.06085), (-2.583, -0.9239, 0.06085), (-2.756, -0.8315, 0.06085), (-2.907, -0.7071, 0.06085), (-3.031, -0.5556, 0.06085), (-1.1, 0.3827, 0.2392), (-1.1, 0.1951, 0.2392), (-1.1, 7.55e-08, 0.2392), (-1.1, -0.1951, 0.2392), (-1.1, -0.3827, 0.2392), (-3.124, -0.3827, 0.06085), (-3.181, -0.1951, 0.06085), (-3.2, 7.55e-08, 0.06085), (-3.181, 0.1951, 0.06085), (-3.124, 0.3827, 0.06085), (-3.031, 0.5556, 0.06085), (-2.907, 0.7071, 0.06085), (-2.756, 0.8315, 0.06085), (-2.583, 0.9239, 0.06085), (-2.2, 1.0, 0.06085), (-2.395, 0.9808, 0.06085), (0.1951, 0.9808, 0.2392), (0.3827, 0.9239, 0.2392), (0.5556, 0.8315, 0.2392), (0.7071, 0.7071, 0.2392), (0.8315, 0.5556, 0.2392), (0.9239, 0.3827, 0.2392), (0.9808, 0.1951, 0.2392), (1.0, 9.656e-07, 0.2392), (0.9808, -0.1951, 0.2392), (0.9239, -0.3827, 0.2392), (0.8315, -0.5556, 0.2392), (0.7071, -0.7071, 0.2392), (0.5556, -0.8315, 0.2392), (0.3827, -0.9239, 0.2392), (0.1951, -0.9808, 0.2392), (3.576e-07, -1.0, 0.2392), (-0.1951, -0.9808, 0.2392), (-0.3827, -0.9239, 0.2392), (-0.5556, -0.8315, 0.2392), (-0.7071, -0.7071, 0.2392), (-0.8315, -0.5556, 0.2392), (-1.1, -0.3827, 0.2392), (-1.1, -0.1951, 0.2392), (-1.1, 7.55e-08, 0.2392), (-1.1, 0.1951, 0.2392), (-1.1, 0.3827, 0.2392), (-0.8315, 0.5556, 0.2392), (-0.7071, 0.7071, 0.2392), (-0.5556, 0.8315, 0.2392), (-0.3827, 0.9239, 0.2392), (0.0, 1.0, 0.2392), (-0.1951, 0.9808, 0.2392), (-1.1, -0.3827, 0.06085), (-1.1, -0.1951, 0.06085), (-1.1, 9.656e-07, 0.06085), (-1.1, 0.1951, 0.06085), (-1.1, 0.3827, 0.06085), (0.1951, 0.9808, 0.06085), (0.3827, 0.9239, 0.06085), (0.5556, 0.8315, 0.06085), (0.7071, 0.7071, 0.06085), (0.8315, 0.5556, 0.06085), (-1.1, -0.3827, 0.06085), (0.9239, 0.3827, 0.06085), (0.9808, 0.1951, 0.06085), (1.0, 9.656e-07, 0.06085), (0.9808, -0.1951, 0.06085), (0.9239, -0.3827, 0.06085), (0.8315, -0.5556, 0.06085), (0.7071, -0.7071, 0.06085), (0.5556, -0.8315, 0.06085), (0.3827, -0.9239, 0.06085), (0.1951, -0.9808, 0.06085), (3.576e-07, -1.0, 0.06085), (-0.1951, -0.9808, 0.06085), (-0.3827, -0.9239, 0.06085), (-0.5556, -0.8315, 0.06085), (-0.7071, -0.7071, 0.06085), (-0.8315, -0.5556, 0.06085), (-1.1, -0.3827, 0.06085), (-1.1, -0.1951, 0.06085), (-1.1, 7.55e-08, 0.06085), (-1.1, 0.1951, 0.06085), (-1.1, 0.3827, 0.06085), (-0.8315, 0.5556, 0.06085), (-1.1, -0.3827, 0.2392), (-1.1, -0.1951, 0.2392), (-1.1, 9.656e-07, 0.2392), (-1.1, 0.1951, 0.2392), (-1.1, 0.3827, 0.2392), (-0.7071, 0.7071, 0.06085), (-0.5556, 0.8315, 0.06085), (-0.3827, 0.9239, 0.06085), (0.0, 1.0, 0.06085), (-0.1951, 0.9808, 0.06085), (-1.1, 0.3827, 0.06085), (-1.1, 0.1951, 0.06085), (-1.1, 7.55e-08, 0.06085), (-1.1, -0.1951, 0.06085), (-1.1, -0.3827, 0.06085), (-1.1, 0.3827, 0.2392), (-1.1, 0.1951, 0.2392), (-1.1, 7.55e-08, 0.2392), (-1.1, -0.1951, 0.2392), (-1.1, -0.3827, 0.2392), (-1.1, -0.3827, 0.06085), (-1.1, -0.1951, 0.06085), (-1.1, 9.656e-07, 0.06085), (-1.1, 0.1951, 0.06085), (-1.1, 0.3827, 0.06085), (-1.1, -0.3827, 0.2392), (-1.1, -0.1951, 0.2392), (-1.1, 9.656e-07, 0.2392), (-1.1, 0.1951, 0.2392), (-1.1, 0.3827, 0.2392), (-2.907, -0.7071, 0.2392), (-2.756, -0.8315, 0.2392), (-2.583, -0.9239, 0.2392), (-2.395, -0.9808, 0.2392), (-2.2, -1.0, 0.2392), (-2.005, -0.9808, 0.2392), (-1.817, -0.9239, 0.2392), (-1.644, -0.8315, 0.2392), (-1.493, -0.7071, 0.2392), (-1.369, -0.5556, 0.2392), (-1.1, -0.3827, 0.2392), (-1.1, -0.1951, 0.2392), (-1.1, 9.656e-07, 0.2392), (-1.1, 0.1951, 0.2392), (-1.1, 0.3827, 0.2392), (-1.369, 0.5556, 0.2392), (-1.493, 0.7071, 0.2392), (-1.644, 0.8315, 0.2392), (-1.817, 0.9239, 0.2392), (-2.005, 0.9808, 0.2392), (0.0, 1.0, 0.2392), (0.1951, 0.9808, 0.2392), (0.3827, 0.9239, 0.2392), (0.5556, 0.8315, 0.2392), (0.7071, 0.7071, 0.2392), (0.8315, 0.5556, 0.2392), (0.9239, 0.3827, 0.2392), (0.9808, 0.1951, 0.2392), (1.0, 9.656e-07, 0.2392), (0.9808, -0.1951, 0.2392), (0.9239, -0.3827, 0.2392), (0.8315, -0.5556, 0.2392), (0.7071, -0.7071, 0.2392), (0.5556, -0.8315, 0.2392), (0.3827, -0.9239, 0.2392), (0.1951, -0.9808, 0.2392), (3.576e-07, -1.0, 0.2392), (-0.1951, -0.9808, 0.2392), (-0.3827, -0.9239, 0.2392), (-0.5556, -0.8315, 0.2392), (-0.7071, -0.7071, 0.2392), (-0.8315, -0.5556, 0.2392), (-1.1, -0.3827, 0.2392), (-1.1, -0.1951, 0.2392), (-1.1, 7.55e-08, 0.2392), (-1.1, 0.1951, 0.2392), (-1.1, 0.3827, 0.2392), (-0.8315, 0.5556, 0.2392), (-0.7071, 0.7071, 0.2392), (-0.5556, 0.8315, 0.2392), (-0.3827, 0.9239, 0.2392), (-0.1951, 0.9808, 0.2392), (-0.02087, 0.03326, 0.2623), (-0.01438, 0.03262, 0.2623), (-0.008137, 0.03073, 0.2623), (-0.002387, 0.02766, 0.2623), (0.002653, 0.02352, 0.2623), (0.00679, 0.01848, 0.2623), (0.009863, 0.01273, 0.2623), (0.01176, 0.006489, 0.2623), (0.0124, 3.512e-07, 0.2623), (0.01176, -0.006489, 0.2623), (0.009864, -0.01273, 0.2623), (0.00679, -0.01848, 0.2623), (0.002653, -0.02352, 0.2623), (-0.002387, -0.02766, 0.2623), (-0.008137, -0.03073, 0.2623), (-0.01438, -0.03262, 0.2623), (-0.02087, -0.03326, 0.2623), (-0.02735, -0.03262, 0.2623), (-0.03359, -0.03073, 0.2623), (-0.03934, -0.02766, 0.2623), (-0.04438, -0.02352, 0.2623), (-0.04852, -0.01848, 0.2623), (-0.05745, -0.01273, 0.2623), (-0.05745, -0.006489, 0.2623), (-0.05745, 3.216e-07, 0.2623), (-0.05745, 0.006489, 0.2623), (-0.05745, 0.01273, 0.2623), (-0.04852, 0.01848, 0.2623), (-0.04438, 0.02352, 0.2623), (-0.03934, 0.02766, 0.2623), (-0.03359, 0.03073, 0.2623), (-0.02735, 0.03262, 0.2623), (-2.149, -0.0202, 0.2492), (-2.153, -0.02571, 0.2492), (-2.159, -0.03023, 0.2492), (-2.165, -0.03359, 0.2492), (-2.172, -0.03566, 0.2492), (-2.179, -0.03636, 0.2492), (-2.186, -0.03566, 0.2492), (-2.193, -0.03359, 0.2492), (-2.199, -0.03023, 0.2492), (-2.205, -0.02571, 0.2492), (-2.209, -0.0202, 0.2492), (-2.213, -0.01391, 0.2492), (-2.215, -0.007092, 0.2492), (-2.216, 3.208e-07, 0.2492), (-2.215, 0.007093, 0.2492), (-2.213, 0.01391, 0.2492), (-2.209, 0.0202, 0.2492), (-2.205, 0.02571, 0.2492), (-2.199, 0.03023, 0.2492), (-2.193, 0.03359, 0.2492), (-2.186, 0.03566, 0.2492), (-2.179, 0.03636, 0.2492), (-2.139, -0.01391, 0.2492), (-2.139, -0.007092, 0.2492), (-2.139, 3.532e-07, 0.2492), (-2.139, 0.007093, 0.2492), (-2.139, 0.01391, 0.2492), (-2.149, 0.0202, 0.2492), (-2.153, 0.02571, 0.2492), (-2.159, 0.03023, 0.2492), (-2.165, 0.03359, 0.2492), (-2.172, 0.03566, 0.2492), (-0.02087, 0.03326, 0.4427), (-0.01438, 0.03262, 0.4427), (-0.008137, 0.03073, 0.4427), (-0.002387, 0.02766, 0.4427), (0.002653, 0.02352, 0.4427), (0.00679, 0.01848, 0.4427), (0.009863, 0.01273, 0.4427), (0.01176, 0.006489, 0.4427), (0.0124, 3.512e-07, 0.4427), (0.01176, -0.006489, 0.4427), (0.009863, -0.01273, 0.4427), (0.00679, -0.01848, 0.4427), (0.002653, -0.02352, 0.4427), (-0.002387, -0.02766, 0.4427), (-0.008137, -0.03073, 0.4427), (-0.01438, -0.03262, 0.4427), (-0.02087, -0.03326, 0.4427), (-0.02735, -0.03262, 0.4427), (-0.03359, -0.03073, 0.4427), (-0.03934, -0.02766, 0.4427), (-0.04438, -0.02352, 0.4427), (-0.04852, -0.01848, 0.4427), (-0.05745, -0.01273, 0.4427), (-0.05745, -0.006489, 0.4427), (-0.05745, 3.216e-07, 0.4427), (-0.05745, 0.006489, 0.4427), (-0.05745, 0.01273, 0.4427), (-0.04852, 0.01848, 0.4427), (-0.04438, 0.02352, 0.4427), (-0.03934, 0.02766, 0.4427), (-0.03359, 0.03073, 0.4427), (-0.02735, 0.03262, 0.4427), (-2.149, -0.0202, 0.2492), (-2.153, -0.02571, 0.2492), (-2.159, -0.03023, 0.2492), (-2.165, -0.03359, 0.2492), (-2.172, -0.03566, 0.2492), (-2.179, -0.03636, 0.2492), (-2.186, -0.03566, 0.2492), (-2.193, -0.03359, 0.2492), (-2.199, -0.03023, 0.2492), (-2.205, -0.02571, 0.2492), (-2.209, -0.0202, 0.2492), (-2.213, -0.01391, 0.2492), (-2.215, -0.007092, 0.2492), (-2.216, 3.208e-07, 0.2492), (-2.215, 0.007093, 0.2492), (-2.213, 0.01391, 0.2492), (-2.209, 0.0202, 0.2492), (-2.205, 0.02571, 0.2492), (-2.199, 0.03023, 0.2492), (-2.193, 0.03359, 0.2492), (-2.186, 0.03566, 0.2492), (-2.179, 0.03636, 0.2492), (-2.139, -0.01391, 0.2492), (-2.139, -0.007092, 0.2492), (-2.139, 3.532e-07, 0.2492), (-2.139, 0.007093, 0.2492), (-2.139, 0.01391, 0.2492), (-2.149, 0.0202, 0.2492), (-2.153, 0.02571, 0.2492), (-2.159, 0.03023, 0.2492), (-2.165, 0.03359, 0.2492), (-2.172, 0.03566, 0.2492), (-2.149, -0.0202, 0.4379), (-2.153, -0.02571, 0.4379), (-2.159, -0.03023, 0.4379), (-2.165, -0.03359, 0.4379), (-2.172, -0.03566, 0.4379), (-2.179, -0.03636, 0.4379), (-2.186, -0.03566, 0.4379), (-2.193, -0.03359, 0.4379), (-2.199, -0.03023, 0.4379), (-2.205, -0.02571, 0.4379), (-2.209, -0.0202, 0.4379), (-2.213, -0.01391, 0.4379), (-2.215, -0.007092, 0.4379), (-2.216, 3.208e-07, 0.4379), (-2.215, 0.007093, 0.4379), (-2.213, 0.01391, 0.4379), (-2.209, 0.0202, 0.4379), (-2.205, 0.02571, 0.4379), (-2.199, 0.03023, 0.4379), (-2.193, 0.03359, 0.4379), (-2.186, 0.03566, 0.4379), (-2.179, 0.03636, 0.4379), (-2.139, -0.01391, 0.4379), (-2.139, -0.007092, 0.4379), (-2.139, 3.532e-07, 0.4379), (-2.139, 0.007093, 0.4379), (-2.139, 0.01391, 0.4379), (-2.149, 0.0202, 0.4379), (-2.153, 0.02571, 0.4379), (-2.159, 0.03023, 0.4379), (-2.165, 0.03359, 0.4379), (-2.172, 0.03566, 0.4379)], [(86, 96)], [(19, 18, 167, 166), (51, 50, 13, 14), (33, 32, 153, 152), (20, 19, 166, 165), (53, 51, 14, 16), (34, 33, 152, 151), (21, 20, 165, 164), (52, 53, 16, 15), (0, 149, 242, 243), (53, 52, 17, 18, 19, 20, 21, 22, 23, 24, 25, 26, 27, 28, 29, 30, 31, 32, 33, 34, 35, 36, 37, 43, 44, 45, 46, 47, 48, 49, 50, 51), (126, 125, 82, 83), (108, 107, 69, 70), (6, 7, 39, 38), (94, 93, 56, 57), (7, 8, 40, 39), (128, 126, 83, 85), (8, 9, 41, 40), (109, 108, 70, 71), (9, 10, 42, 41), (95, 94, 57, 58), (127, 128, 85, 84), (110, 109, 71, 72), (97, 95, 58, 59), (111, 110, 72, 73), (98, 97, 59, 60), (112, 111, 73, 74), (99, 98, 60, 61), (113, 112, 74, 75), (100, 99, 61, 62), (101, 100, 62, 63), (102, 101, 63, 64), (103, 102, 64, 65), (104, 103, 65, 66), (118, 117, 79, 80), (105, 104, 66, 67), (91, 127, 84, 54), (124, 118, 80, 81), (106, 105, 67, 68), (92, 91, 54, 55), (125, 124, 81, 82), (107, 106, 68, 69), (93, 92, 55, 56), (66, 65, 181, 182), (128, 127, 91, 92, 93, 94, 95, 97, 98, 99, 100, 101, 102, 103, 104, 105, 106, 107, 108, 109, 110, 111, 112, 113, 114, 115, 116, 117, 118, 124, 125, 126), (9, 8, 131, 132), (88, 87, 140, 141), (87, 86, 139, 140), (8, 7, 130, 131), (7, 6, 129, 130), (122, 123, 148, 147), (123, 90, 143, 148), (86, 119, 144, 139), (121, 122, 147, 146), (41, 42, 138, 137), (120, 121, 146, 145), (40, 41, 137, 136), (119, 120, 145, 144), (90, 89, 142, 143), (86, 87, 120, 119), (39, 40, 136, 135), (87, 88, 121, 120), (89, 88, 141, 142), (88, 89, 122, 121), (42, 10, 133, 138), (89, 90, 123, 122), (10, 9, 132, 133), (6, 38, 134, 129), (38, 39, 135, 134), (145, 146, 161, 160), (131, 130, 116, 115), (143, 142, 23, 22), (144, 145, 160, 159), (148, 143, 22, 163), (138, 133, 113, 75), (130, 129, 117, 116), (142, 141, 24, 23), (141, 140, 25, 24), (140, 139, 26, 25), (137, 138, 75, 76), (136, 137, 76, 77), (135, 136, 77, 78), (147, 148, 163, 162), (133, 132, 114, 113), (139, 144, 159, 26), (129, 134, 79, 117), (134, 135, 78, 79), (146, 147, 162, 161), (132, 131, 115, 114), (32, 31, 154, 153), (50, 49, 12, 13), (18, 17, 168, 167), (31, 30, 155, 154), (49, 48, 11, 12), (17, 52, 15, 168), (30, 29, 156, 155), (48, 47, 5, 11), (29, 28, 157, 156), (47, 46, 4, 5), (28, 27, 158, 157), (46, 45, 3, 4), (27, 26, 159, 158), (45, 44, 2, 3), (44, 43, 1, 2), (43, 37, 0, 1), (37, 36, 149, 0), (36, 35, 150, 149), (22, 21, 164, 163), (35, 34, 151, 150), (178, 177, 209, 210), (67, 66, 182, 183), (54, 84, 169, 170), (77, 76, 192, 193), (68, 67, 183, 184), (55, 54, 170, 171), (78, 77, 193, 194), (69, 68, 184, 185), (56, 55, 171, 172), (79, 78, 194, 195), (70, 69, 185, 186), (57, 56, 172, 173), (80, 79, 195, 196), (71, 70, 186, 187), (58, 57, 173, 174), (81, 80, 196, 197), (72, 71, 187, 188), (59, 58, 174, 175), (82, 81, 197, 198), (73, 72, 188, 189), (60, 59, 175, 176), (74, 73, 189, 190), (61, 60, 176, 177), (83, 82, 198, 199), (75, 74, 190, 191), (62, 61, 177, 178), (85, 83, 199, 200), (76, 75, 191, 192), (63, 62, 178, 179), (84, 85, 200, 169), (64, 63, 179, 180), (65, 64, 180, 181), (225, 224, 288, 289), (192, 191, 223, 224), (179, 178, 210, 211), (193, 192, 224, 225), (180, 179, 211, 212), (194, 193, 225, 226), (181, 180, 212, 213), (195, 194, 226, 227), (182, 181, 213, 214), (196, 195, 227, 228), (183, 182, 214, 215), (170, 169, 201, 202), (197, 196, 228, 229), (184, 183, 215, 216), (171, 170, 202, 203), (198, 197, 229, 230), (185, 184, 216, 217), (172, 171, 203, 204), (199, 198, 230, 231), (186, 185, 217, 218), (173, 172, 204, 205), (200, 199, 231, 232), (187, 186, 218, 219), (174, 173, 205, 206), (169, 200, 232, 201), (188, 187, 219, 220), (175, 174, 206, 207), (189, 188, 220, 221), (176, 175, 207, 208), (190, 189, 221, 222), (177, 176, 208, 209), (191, 190, 222, 223), (259, 260, 324, 323), (166, 167, 263, 262), (157, 158, 233, 234), (1, 0, 243, 244), (167, 168, 264, 263), (156, 157, 234, 235), (2, 1, 244, 245), (168, 15, 254, 264), (155, 156, 235, 236), (3, 2, 245, 246), (154, 155, 236, 237), (4, 3, 246, 247), (153, 154, 237, 238), (5, 4, 247, 248), (152, 153, 238, 239), (158, 159, 255, 233), (11, 5, 248, 249), (159, 160, 256, 255), (12, 11, 249, 250), (160, 161, 257, 256), (13, 12, 250, 251), (161, 162, 258, 257), (14, 13, 251, 252), (162, 163, 259, 258), (16, 14, 252, 253), (151, 152, 239, 240), (163, 164, 260, 259), (15, 16, 253, 254), (150, 151, 240, 241), (164, 165, 261, 260), (149, 150, 241, 242), (165, 166, 262, 261), (296, 295, 294, 293, 292, 291, 290, 289, 288, 287, 286, 285, 284, 283, 282, 281, 280, 279, 278, 277, 276, 275, 274, 273, 272, 271, 270, 269, 268, 267, 266, 265), (212, 211, 275, 276), (226, 225, 289, 290), (213, 212, 276, 277), (227, 226, 290, 291), (214, 213, 277, 278), (228, 227, 291, 292), (215, 214, 278, 279), (202, 201, 265, 266), (229, 228, 292, 293), (216, 215, 279, 280), (203, 202, 266, 267), (230, 229, 293, 294), (217, 216, 280, 281), (204, 203, 267, 268), (231, 230, 294, 295), (218, 217, 281, 282), (205, 204, 268, 269), (232, 231, 295, 296), (219, 218, 282, 283), (206, 205, 269, 270), (201, 232, 296, 265), (220, 219, 283, 284), (207, 206, 270, 271), (221, 220, 284, 285), (208, 207, 271, 272), (222, 221, 285, 286), (209, 208, 272, 273), (223, 222, 286, 287), (210, 209, 273, 274), (224, 223, 287, 288), (211, 210, 274, 275), (303, 302, 334, 335), (247, 246, 310, 311), (234, 233, 297, 298), (260, 261, 325, 324), (248, 247, 311, 312), (235, 234, 298, 299), (261, 262, 326, 325), (249, 248, 312, 313), (236, 235, 299, 300), (262, 263, 327, 326), (250, 249, 313, 314), (237, 236, 300, 301), (263, 264, 328, 327), (251, 250, 314, 315), (238, 237, 301, 302), (264, 254, 318, 328), (252, 251, 315, 316), (239, 238, 302, 303), (253, 252, 316, 317), (240, 239, 303, 304), (254, 253, 317, 318), (241, 240, 304, 305), (233, 255, 319, 297), (242, 241, 305, 306), (255, 256, 320, 319), (243, 242, 306, 307), (256, 257, 321, 320), (244, 243, 307, 308), (257, 258, 322, 321), (245, 244, 308, 309), (258, 259, 323, 322), (246, 245, 309, 310), (349, 348, 347, 346, 345, 344, 343, 342, 341, 340, 339, 338, 337, 336, 335, 334, 333, 332, 331, 330, 329, 351, 352, 353, 354, 355, 356, 357, 358, 359, 360, 350), (317, 316, 348, 349), (304, 303, 335, 336), (318, 317, 349, 350), (305, 304, 336, 337), (297, 319, 351, 329), (306, 305, 337, 338), (319, 320, 352, 351), (307, 306, 338, 339), (320, 321, 353, 352), (308, 307, 339, 340), (321, 322, 354, 353), (309, 308, 340, 341), (322, 323, 355, 354), (310, 309, 341, 342), (323, 324, 356, 355), (311, 310, 342, 343), (298, 297, 329, 330), (324, 325, 357, 356), (312, 311, 343, 344), (299, 298, 330, 331), (325, 326, 358, 357), (313, 312, 344, 345), (300, 299, 331, 332), (326, 327, 359, 358), (314, 313, 345, 346), (301, 300, 332, 333), (327, 328, 360, 359), (315, 314, 346, 347), (302, 301, 333, 334), (328, 318, 350, 360), (316, 315, 347, 348)])
me_circle_008.materials.append(mat_material_001)
me_circle_008.use_remesh_preserve_volume = False
me_circle_008.use_remesh_preserve_attributes = False
me_circle_008.use_mirror_vertex_groups = False
me_circle_008.update()
me_circle_004 = bpy.data.meshes.new('Circle.004')
me_circle_004.from_pydata([], [], [])
me_circle_004.use_remesh_preserve_volume = False
me_circle_004.use_remesh_preserve_attributes = False
me_circle_004.use_mirror_vertex_groups = False
me_circle_004.update()
me_circle_002 = bpy.data.meshes.new('Circle.002')
me_circle_002.from_pydata([(0.0, 1.0, 0.0), (-0.1951, 0.9808, 0.0), (-0.3827, 0.9239, 0.0), (-0.5556, 0.8315, 0.0), (-0.7071, 0.7071, 0.0), (-0.8315, 0.5556, 0.0), (-0.9239, 0.3827, 0.0), (-0.9808, 0.1951, 0.0), (-1.0, 7.55e-08, 0.0), (-0.9808, -0.1951, 0.0), (-0.9239, -0.3827, 0.0), (-0.8315, -0.5556, 0.0), (-0.7071, -0.7071, 0.0), (-0.5556, -0.8315, 0.0), (-0.3827, -0.9239, 0.0), (-0.1951, -0.9808, 0.0), (3.258e-07, -1.0, 0.0), (0.1951, -0.9808, 0.0), (0.3827, -0.9239, 0.0), (0.5556, -0.8315, 0.0), (0.7071, -0.7071, 0.0), (0.8315, -0.5556, 0.0), (0.9239, -0.3827, 0.0), (0.9808, -0.1951, 0.0), (1.0, 9.656e-07, 0.0), (0.9808, 0.1951, 0.0), (0.9239, 0.3827, 0.0), (0.8315, 0.5556, 0.0), (0.7071, 0.7071, 0.0), (0.5556, 0.8315, 0.0), (0.3827, 0.9239, 0.0), (0.1951, 0.9808, 0.0), (-0.1951, 0.9808, 0.0), (0.0, 1.0, 0.0), (-0.3827, 0.9239, 0.0), (-0.5556, 0.8315, 0.0), (-0.7071, 0.7071, 0.0), (-0.8315, 0.5556, 0.0), (-0.9239, 0.3827, 0.0), (-0.9808, 0.1951, 0.0), (-1.0, 7.55e-08, 0.0), (-0.9808, -0.1951, 0.0), (-0.9239, -0.3827, 0.0), (-0.8315, -0.5556, 0.0), (-0.7071, -0.7071, 0.0), (-0.5556, -0.8315, 0.0), (-0.3827, -0.9239, 0.0), (-0.1951, -0.9808, 0.0), (3.258e-07, -1.0, 0.0), (0.1951, -0.9808, 0.0), (0.3827, -0.9239, 0.0), (0.5556, -0.8315, 0.0), (0.7071, -0.7071, 0.0), (0.8315, -0.5556, 0.0), (0.9239, -0.3827, 0.0), (0.9808, -0.1951, 0.0), (1.0, 9.656e-07, 0.0), (0.9808, 0.1951, 0.0), (0.9239, 0.3827, 0.0), (0.8315, 0.5556, 0.0), (0.7071, 0.7071, 0.0), (0.5556, 0.8315, 0.0), (0.3827, 0.9239, 0.0), (0.1951, 0.9808, 0.0), (-0.1951, 0.9808, 1.0), (1.295e-07, 1.0, 1.0), (-0.3827, 0.9239, 1.0), (-0.5556, 0.8315, 1.0), (-0.7071, 0.7071, 1.0), (-0.8315, 0.5556, 1.0), (-0.9239, 0.3827, 1.0), (-0.9808, 0.1951, 1.0), (-1.0, -2.095e-07, 1.0), (-0.9808, -0.1951, 1.0), (-0.9239, -0.3827, 1.0), (-0.8315, -0.5556, 1.0), (-0.7071, -0.7071, 1.0), (-0.5556, -0.8315, 1.0), (-0.3827, -0.9239, 1.0), (-0.1951, -0.9808, 1.0), (4.553e-07, -1.0, 1.0), (0.1951, -0.9808, 1.0), (0.3827, -0.9239, 1.0), (0.5556, -0.8315, 1.0), (0.7071, -0.7071, 1.0), (0.8315, -0.5556, 1.0), (0.9239, -0.3827, 1.0), (0.9808, -0.1951, 1.0), (1.0, 6.806e-07, 1.0), (0.9808, 0.1951, 1.0), (0.9239, 0.3827, 1.0), (0.8315, 0.5556, 1.0), (0.7071, 0.7071, 1.0), (0.5556, 0.8315, 1.0), (0.3827, 0.9239, 1.0), (0.1951, 0.9808, 1.0), (-0.1951, 0.9808, 1.0), (1.295e-07, 1.0, 1.0), (-0.3827, 0.9239, 1.0), (-0.5556, 0.8315, 1.0), (-0.7071, 0.7071, 1.0), (-0.8315, 0.5556, 1.0), (-0.9239, 0.3827, 1.0), (-0.9808, 0.1951, 1.0), (-1.0, -2.095e-07, 1.0), (-0.9808, -0.1951, 1.0), (-0.9239, -0.3827, 1.0), (-0.8315, -0.5556, 1.0), (-0.7071, -0.7071, 1.0), (-0.5556, -0.8315, 1.0), (-0.3827, -0.9239, 1.0), (-0.1951, -0.9808, 1.0), (4.553e-07, -1.0, 1.0), (0.1951, -0.9808, 1.0), (0.3827, -0.9239, 1.0), (0.5556, -0.8315, 1.0), (0.7071, -0.7071, 1.0), (0.8315, -0.5556, 1.0), (0.9239, -0.3827, 1.0), (0.9808, -0.1951, 1.0), (1.0, 6.806e-07, 1.0), (0.9808, 0.1951, 1.0), (0.9239, 0.3827, 1.0), (0.8315, 0.5556, 1.0), (0.7071, 0.7071, 1.0), (0.5556, 0.8315, 1.0), (0.3827, 0.9239, 1.0), (0.1951, 0.9808, 1.0), (-0.1951, 0.9808, 2.25), (4.525e-08, 1.0, 2.25), (-0.3827, 0.9239, 2.25), (-0.5556, 0.8315, 2.25), (-0.7071, 0.7071, 2.25), (-0.8315, 0.5556, 2.25), (-0.9239, 0.3827, 2.25), (-0.9808, 0.1951, 2.25), (-1.0, -2.095e-07, 2.25), (-0.9808, -0.1951, 2.25), (-0.9239, -0.3827, 2.25), (-0.8315, -0.5556, 2.25), (-0.7071, -0.7071, 2.25), (-0.5556, -0.8315, 2.25), (-0.3827, -0.9239, 2.25), (-0.1951, -0.9808, 2.25), (3.711e-07, -1.0, 2.25), (0.1951, -0.9808, 2.25), (0.3827, -0.9239, 2.25), (0.5556, -0.8315, 2.25), (0.7071, -0.7071, 2.25), (0.8315, -0.5556, 2.25), (0.9239, -0.3827, 2.25), (0.9808, -0.1951, 2.25), (1.0, 6.806e-07, 2.25), (0.9808, 0.1951, 2.25), (0.9239, 0.3827, 2.25), (0.8315, 0.5556, 2.25), (0.7071, 0.7071, 2.25), (0.5556, 0.8315, 2.25), (0.3827, 0.9239, 2.25), (0.1951, 0.9808, 2.25), (-0.1505, 0.7565, 2.25), (2.318e-08, 0.7713, 2.25), (-0.2952, 0.7126, 2.25), (-0.4285, 0.6413, 2.25), (-0.5454, 0.5454, 2.25), (-0.6413, 0.4285, 2.25), (-0.7126, 0.2952, 2.25), (-0.7565, 0.1505, 2.25), (-0.7713, -1.526e-07, 2.25), (-0.7565, -0.1505, 2.25), (-0.7126, -0.2952, 2.25), (-0.6413, -0.4285, 2.25), (-0.5454, -0.5454, 2.25), (-0.4285, -0.6413, 2.25), (-0.2952, -0.7126, 2.25), (-0.1505, -0.7565, 2.25), (2.745e-07, -0.7713, 2.25), (0.1505, -0.7565, 2.25), (0.2952, -0.7126, 2.25), (0.4285, -0.6413, 2.25), (0.5454, -0.5454, 2.25), (0.6413, -0.4285, 2.25), (0.7126, -0.2952, 2.25), (0.7565, -0.1505, 2.25), (0.7713, 5.339e-07, 2.25), (0.7565, 0.1505, 2.25), (0.7126, 0.2952, 2.25), (0.6413, 0.4285, 2.25), (0.5454, 0.5454, 2.25), (0.4285, 0.6413, 2.25), (0.2952, 0.7126, 2.25), (0.1505, 0.7565, 2.25), (-0.1505, 0.7565, 0.75), (4.467e-07, 0.7713, 0.75), (-0.2952, 0.7126, 0.75), (-0.4285, 0.6413, 0.75), (-0.5454, 0.5454, 0.75), (-0.6413, 0.4285, 0.75), (-0.7126, 0.2952, 0.75), (-0.7565, 0.1505, 0.75), (-0.7713, -1.526e-07, 0.75), (-0.7565, -0.1505, 0.75), (-0.7126, -0.2952, 0.75), (-0.6413, -0.4285, 0.75), (-0.5454, -0.5454, 0.75), (-0.4285, -0.6413, 0.75), (-0.2952, -0.7126, 0.75), (-0.1505, -0.7565, 0.75), (6.98e-07, -0.7713, 0.75), (0.1505, -0.7565, 0.75), (0.2952, -0.7126, 0.75), (0.4285, -0.6413, 0.75), (0.5454, -0.5454, 0.75), (0.6413, -0.4285, 0.75), (0.7126, -0.2952, 0.75), (0.7565, -0.1505, 0.75), (0.7713, 5.339e-07, 0.75), (0.7565, 0.1505, 0.75), (0.7126, 0.2952, 0.75), (0.6413, 0.4285, 0.75), (0.5454, 0.5454, 0.75), (0.4285, 0.6413, 0.75), (0.2952, 0.7126, 0.75), (0.1505, 0.7565, 0.75), (-0.1951, -0.9808, 0.0), (-0.3827, -0.9239, 0.0), (-0.1951, -0.9808, 1.0), (-0.3827, -0.9239, 1.0), (-0.1951, -0.9808, 0.0), (-0.3827, -0.9239, 0.0), (-0.1951, -0.9808, 1.0), (-0.3827, -0.9239, 1.0), (3.258e-07, -1.0, 0.0), (-0.1951, -0.9808, 0.0), (4.553e-07, -1.0, 1.0), (-0.1951, -0.9808, 1.0), (-0.1951, -0.9808, 0.0), (-0.3827, -0.9239, 0.0), (-0.1951, -0.9808, 1.0), (-0.3827, -0.9239, 1.0), (-0.3827, -0.9239, 0.0), (-0.5556, -0.8315, 0.0), (-0.3827, -0.9239, 1.0), (-0.5556, -0.8315, 1.0), (-0.1951, -0.9808, 0.0), (-0.3827, -0.9239, 0.0), (-0.1951, -0.9808, 1.0), (-0.3827, -0.9239, 1.0), (-0.7537, -1.759, -2.235e-07), (-0.9266, -1.666, -2.235e-07), (-0.7537, -1.759, 1.0), (-0.9266, -1.666, 1.0), (-0.5661, -1.816, -2.235e-07), (-0.7537, -1.759, -2.235e-07), (-0.5661, -1.816, 1.0), (-0.7537, -1.759, 1.0), (0.7549, -1.762, -2.98e-07), (0.5673, -1.819, -2.98e-07), (0.9278, -1.669, -2.98e-07), (0.7549, -1.762, 1.0), (0.5673, -1.819, 1.0), (0.9278, -1.669, 1.0), (0.1951, -0.9808, 0.5), (0.3812, -1.4, -1.49e-07), (0.3812, -1.4, 1.0), (0.3812, -1.4, 0.5), (-0.1951, -0.9808, 0.5), (0.7105, -2.364, -2.98e-07), (-0.3806, -1.398, -1.118e-07), (-0.3806, -1.398, 1.0), (-0.3806, -1.398, 0.5), (-0.5227, -2.421, -2.235e-07), (-0.7103, -2.364, -2.235e-07), (-0.5227, -2.421, 1.0), (-0.7103, -2.364, 1.0), (-0.5227, -2.421, 0.5), (-0.3372, -2.003, -1.118e-07), (-0.3372, -2.003, 1.0), (-0.3372, -2.003, 0.5), (0.5229, -2.421, -2.98e-07), (0.7105, -2.364, 1.0), (0.5229, -2.421, 1.0), (0.5229, -2.421, 0.5), (0.3368, -2.002, 1.0), (0.3368, -2.002, -1.49e-07), (0.3368, -2.002, 0.5), (-0.1951, 2.369, 2.98e-07), (4.383e-07, 2.388, 2.98e-07), (0.1951, 2.369, 2.98e-07), (-0.1951, 2.369, 1.0), (5.677e-07, 2.388, 1.0), (0.1951, 2.369, 1.0), (0.3827, 0.9239, 0.0), (0.5556, 0.8315, 0.0), (0.1951, 0.9808, 0.0), (0.3827, 0.9239, 1.0), (0.5556, 0.8315, 1.0), (0.1951, 0.9808, 1.0), (0.7553, 1.258, 4.441e-15), (0.9069, 1.134, 4.441e-15), (1.018, 1.414, 1.0), (1.17, 1.289, 1.0), (0.8453, 1.506, 4.441e-15), (0.7553, 1.258, 4.441e-15), (0.8453, 1.506, 1.0), (1.018, 1.414, 1.0), (-0.7571, 1.261, 2.98e-07), (-0.8508, 1.353, 2.98e-07), (-0.9087, 1.136, 2.98e-07), (-1.024, 1.386, 1.0), (-0.8508, 1.478, 1.0), (-1.175, 1.261, 1.0), (-1.024, 2.136, 2.98e-07), (-0.8508, 2.228, 2.98e-07), (-1.175, 2.011, 2.98e-07), (-1.024, 2.136, 1.0), (-0.8508, 2.228, 1.0), (-1.175, 2.011, 1.0), (1.018, 2.164, 4.441e-15), (1.17, 2.039, 4.441e-15), (1.018, 2.164, 1.0), (1.17, 2.039, 1.0), (0.8453, 2.256, 4.441e-15), (1.018, 2.164, 4.441e-15), (0.8453, 2.256, 1.0), (1.018, 2.164, 1.0)], [], [(1, 0, 31, 30, 29, 28, 27, 26, 25, 24, 23, 22, 21, 20, 19, 18, 17, 16, 15, 14, 13, 12, 11, 10, 9, 8, 7, 6, 5, 4, 3, 2), (82, 81, 264, 260, 259), (22, 23, 55, 54), (9, 10, 42, 41), (23, 24, 56, 55), (10, 11, 43, 42), (24, 25, 57, 56), (11, 12, 44, 43), (25, 26, 58, 57), (12, 13, 45, 44), (26, 27, 59, 58), (13, 14, 46, 45), (0, 1, 32, 33), (27, 28, 60, 59), (14, 15, 47, 46), (1, 2, 34, 32), (28, 29, 61, 60), (15, 16, 48, 47), (2, 3, 35, 34), (29, 30, 62, 61), (16, 17, 49, 48), (3, 4, 36, 35), (30, 31, 63, 62), (17, 18, 50, 49), (4, 5, 37, 36), (31, 0, 33, 63), (18, 19, 51, 50), (5, 6, 38, 37), (19, 20, 52, 51), (6, 7, 39, 38), (20, 21, 53, 52), (7, 8, 40, 39), (21, 22, 54, 53), (8, 9, 41, 40), (82, 83, 115, 114), (36, 37, 69, 68), (32, 64, 289, 286), (49, 50, 256, 257, 263), (37, 38, 70, 69), (51, 52, 84, 83), (38, 39, 71, 70), (52, 53, 85, 84), (39, 40, 72, 71), (53, 54, 86, 85), (40, 41, 73, 72), (54, 55, 87, 86), (41, 42, 74, 73), (55, 56, 88, 87), (42, 43, 75, 74), (56, 57, 89, 88), (43, 44, 76, 75), (57, 58, 90, 89), (44, 45, 77, 76), (58, 59, 91, 90), (237, 236, 244, 245), (65, 95, 291, 290), (59, 60, 92, 91), (78, 46, 225, 227), (32, 34, 66, 64), (61, 93, 300, 298), (230, 231, 239, 238), (68, 67, 309, 311), (94, 93, 296, 295), (48, 49, 262, 81, 80), (35, 36, 308, 306), (61, 62, 292, 293), (117, 118, 150, 149), (69, 70, 102, 101), (83, 84, 116, 115), (70, 71, 103, 102), (84, 85, 117, 116), (71, 72, 104, 103), (85, 86, 118, 117), (72, 73, 105, 104), (86, 87, 119, 118), (73, 74, 106, 105), (87, 88, 120, 119), (74, 75, 107, 106), (88, 89, 121, 120), (75, 76, 108, 107), (89, 90, 122, 121), (76, 77, 109, 108), (90, 91, 123, 122), (77, 78, 110, 109), (65, 64, 96, 97), (91, 92, 124, 123), (78, 79, 111, 110), (64, 66, 98, 96), (92, 93, 125, 124), (79, 80, 112, 111), (66, 67, 99, 98), (93, 94, 126, 125), (80, 81, 113, 112), (67, 68, 100, 99), (94, 95, 127, 126), (81, 82, 114, 113), (68, 69, 101, 100), (95, 65, 97, 127), (152, 153, 185, 184), (104, 105, 137, 136), (118, 119, 151, 150), (105, 106, 138, 137), (119, 120, 152, 151), (106, 107, 139, 138), (120, 121, 153, 152), (107, 108, 140, 139), (121, 122, 154, 153), (108, 109, 141, 140), (122, 123, 155, 154), (109, 110, 142, 141), (97, 96, 128, 129), (123, 124, 156, 155), (110, 111, 143, 142), (96, 98, 130, 128), (124, 125, 157, 156), (111, 112, 144, 143), (98, 99, 131, 130), (125, 126, 158, 157), (112, 113, 145, 144), (99, 100, 132, 131), (126, 127, 159, 158), (113, 114, 146, 145), (100, 101, 133, 132), (127, 97, 129, 159), (114, 115, 147, 146), (101, 102, 134, 133), (115, 116, 148, 147), (102, 103, 135, 134), (116, 117, 149, 148), (103, 104, 136, 135), (187, 188, 220, 219), (139, 140, 172, 171), (153, 154, 186, 185), (140, 141, 173, 172), (154, 155, 187, 186), (141, 142, 174, 173), (129, 128, 160, 161), (155, 156, 188, 187), (142, 143, 175, 174), (128, 130, 162, 160), (156, 157, 189, 188), (143, 144, 176, 175), (130, 131, 163, 162), (157, 158, 190, 189), (144, 145, 177, 176), (131, 132, 164, 163), (158, 159, 191, 190), (145, 146, 178, 177), (132, 133, 165, 164), (159, 129, 161, 191), (146, 147, 179, 178), (133, 134, 166, 165), (147, 148, 180, 179), (134, 135, 167, 166), (148, 149, 181, 180), (135, 136, 168, 167), (149, 150, 182, 181), (136, 137, 169, 168), (150, 151, 183, 182), (137, 138, 170, 169), (151, 152, 184, 183), (138, 139, 171, 170), (192, 194, 195, 196, 197, 198, 199, 200, 201, 202, 203, 204, 205, 206, 207, 208, 209, 210, 211, 212, 213, 214, 215, 216, 217, 218, 219, 220, 221, 222, 223, 193), (174, 175, 207, 206), (160, 162, 194, 192), (188, 189, 221, 220), (175, 176, 208, 207), (162, 163, 195, 194), (189, 190, 222, 221), (176, 177, 209, 208), (163, 164, 196, 195), (190, 191, 223, 222), (177, 178, 210, 209), (164, 165, 197, 196), (191, 161, 193, 223), (178, 179, 211, 210), (165, 166, 198, 197), (179, 180, 212, 211), (166, 167, 199, 198), (180, 181, 213, 212), (167, 168, 200, 199), (181, 182, 214, 213), (168, 169, 201, 200), (182, 183, 215, 214), (169, 170, 202, 201), (183, 184, 216, 215), (170, 171, 203, 202), (184, 185, 217, 216), (171, 172, 204, 203), (185, 186, 218, 217), (172, 173, 205, 204), (186, 187, 219, 218), (173, 174, 206, 205), (161, 160, 192, 193), (225, 224, 228, 229), (46, 47, 224, 225), (79, 78, 227, 226), (47, 79, 226, 224), (228, 230, 238, 236), (224, 226, 230, 228), (226, 227, 231, 230), (227, 225, 229, 231), (233, 232, 234, 235), (239, 237, 245, 247), (47, 48, 232, 233), (48, 80, 234, 232), (80, 79, 235, 234), (231, 229, 237, 239), (229, 228, 236, 237), (79, 47, 233, 235), (247, 245, 253, 255), (242, 243, 251, 250), (45, 46, 240, 241), (236, 238, 246, 266, 244), (78, 77, 243, 242), (238, 239, 247, 246), (46, 78, 242, 240), (77, 45, 241, 243), (249, 248, 250, 251), (270, 269, 277, 278), (245, 244, 268, 252, 253), (243, 241, 249, 251), (241, 240, 248, 249), (252, 268, 276, 271), (246, 247, 255, 254, 269), (240, 242, 250, 248), (264, 265, 285, 283), (256, 258, 261, 259), (257, 256, 267, 279), (50, 51, 258, 256), (83, 82, 259, 261), (51, 83, 261, 258), (259, 260, 281, 280), (81, 262, 265, 264), (262, 49, 263, 265), (254, 255, 274, 273), (244, 266, 270, 268), (266, 246, 269, 270), (272, 271, 275, 273, 274), (278, 277, 273, 275), (276, 278, 275, 271), (255, 253, 272, 274), (269, 254, 273, 277), (253, 252, 271, 272), (268, 270, 278, 276), (279, 267, 280, 281, 282), (285, 284, 279, 282), (283, 285, 282, 281), (263, 257, 279, 284), (265, 263, 284, 285), (260, 264, 283, 281), (256, 259, 280, 267), (288, 287, 290, 291), (287, 286, 289, 290), (95, 63, 288, 291), (33, 32, 286, 287), (63, 33, 287, 288), (64, 65, 290, 289), (292, 295, 304, 302), (292, 294, 297, 295), (93, 61, 293, 296), (62, 63, 294, 292), (95, 94, 295, 297), (63, 95, 297, 294), (304, 305, 325, 324), (302, 304, 324, 322), (295, 296, 305, 304), (293, 292, 302, 303), (60, 61, 298, 299), (296, 293, 303, 305), (93, 92, 301, 300), (92, 60, 299, 301), (307, 306, 312, 313), (309, 310, 316, 315), (66, 34, 307, 310), (34, 35, 306, 307), (36, 68, 311, 308), (67, 66, 310, 309), (313, 312, 315, 316), (312, 314, 317, 315), (310, 307, 313, 316), (311, 309, 315, 317), (306, 308, 314, 312), (308, 311, 317, 314), (319, 318, 320, 321), (323, 322, 324, 325), (298, 300, 320, 318), (300, 301, 321, 320), (305, 303, 323, 325), (303, 302, 322, 323), (301, 299, 319, 321), (299, 298, 318, 319)])
me_circle_002.materials.append(mat_material_002)
me_circle_002.use_remesh_preserve_volume = False
me_circle_002.use_remesh_preserve_attributes = False
me_circle_002.use_mirror_vertex_groups = False
me_circle_002.update()

# ---- objects
ob_disc_001 = bpy.data.objects.new('Disc.001', None)
ob_disc = bpy.data.objects.new('Disc', None)
ob_circle_004 = bpy.data.objects.new('Circle.004', me_circle_001)
ob_glasses = bpy.data.objects.new('Glasses', None)
ob_circle_003 = bpy.data.objects.new('Circle.003', me_circle_008)
ob_circle_002 = bpy.data.objects.new('Circle.002', me_circle_004)
ob_circle_001 = bpy.data.objects.new('Circle.001', me_circle_002)

# ---- transforms, parenting, visibility, modifiers, constraints
ob_disc_001.location = (1.083, 0.0, 0.2772)
ob_disc_001.empty_image_offset = (0.0, 0.0)
ob_disc_001.show_instancer_for_render = False
ob_disc_001.instance_type = 'COLLECTION'
ob_disc_001.lineart.crease_threshold = 0.0
ob_disc.location = (-1.078, 0.0, 0.2772)
ob_disc.empty_image_offset = (0.0, 0.0)
ob_disc.show_instancer_for_render = False
ob_disc.instance_type = 'COLLECTION'
ob_disc.lineart.crease_threshold = 0.0
ob_circle_004.location = (-0.2989, -0.07478, 2.467)
ob_circle_004.rotation_euler = (1.56, -0.04968, 0.0004236)
ob_circle_004.scale = (0.1852, 0.1852, 0.1852)
ob_circle_004.lineart.crease_threshold = 0.0
ob_glasses.parent = ob_circle_004
ob_glasses.matrix_parent_inverse = Matrix(((5.396, 0.002118, -0.2392, 1.497), (0.2392, -0.05063, 5.395, -13.3), (-0.0001265, -5.401, -0.05067, -0.4196), (0.0, 0.0, 0.0, 1.0)))
ob_glasses.location = (0.08466, 0.2116, 2.333)
ob_glasses.rotation_euler = (-0.02928, 0.002781, -1.6)
ob_glasses.empty_image_offset = (0.0, 0.0)
ob_glasses.show_instancer_for_render = False
ob_glasses.instance_type = 'COLLECTION'
ob_glasses.lineart.crease_threshold = 0.0
ob_circle_003.location = (1.1, 0.0, 0.0)
ob_circle_003.lineart.crease_threshold = 0.0
ob_circle_002.location = (-0.1559, 0.5802, 0.7)
ob_circle_002.scale = (0.1, 0.2, 0.1)
ob_circle_002.lineart.crease_threshold = 0.0
ob_circle_001.location = (0.0, 0.0, 0.2017)
ob_circle_001.scale = (0.3644, 0.3644, 0.3644)
ob_circle_001.lineart.crease_threshold = 0.0
ob_disc_001.instance_collection = col_disc
ob_disc.instance_collection = col_disc
ob_glasses.instance_collection = col_glasses

# ---- collection membership
col_collection_1.objects.link(ob_disc_001)
col_collection_1.objects.link(ob_disc)
col_collection_1.objects.link(ob_circle_004)
col_collection_1.objects.link(ob_glasses)
col_collection_1.objects.link(ob_circle_003)
col_collection_1.objects.link(ob_circle_002)
col_collection_1.objects.link(ob_circle_001)

# ---- scene / render settings (as saved in the file)
scene.frame_start = 450; scene.frame_end = 3000; scene.frame_set(1768)
scene.render.engine = 'CYCLES'
scene.render.resolution_percentage = 50
scene.render.dither_intensity = 0.0
scene.cycles.use_denoising = False
scene.cycles.samples = 10
scene.cycles.sampling_pattern = 'TABULATED_SOBOL'
scene.cycles.light_sampling_threshold = 0.0
scene.cycles.use_adaptive_sampling = False
scene.cycles.use_light_tree = False
scene.cycles.blur_glossy = 0.0
scene.cycles.pixel_filter_type = 'GAUSSIAN'
scene.cycles.sample_clamp_indirect = 0.0
scene.view_settings.view_transform = 'Standard'
bpy.context.view_layer.update()

# ---- added for rendering (the .blend has no active camera and no usable light): camera, sun
cam_auto = bpy.data.cameras.new('AutoCamera')
cam_auto.lens = 50.0
cam_auto.sensor_width = 36.0
cam_auto.clip_end = 1000.0
ob_auto_camera = bpy.data.objects.new('AutoCamera', cam_auto)
scene.collection.objects.link(ob_auto_camera)
ob_auto_camera.location = (4.94946, -5.93935, 5.34109)
ob_auto_camera.rotation_euler = (1.09748, -7.21219e-08, 0.694738)
scene.camera = ob_auto_camera
light_auto_sun = bpy.data.lights.new('AutoSun', 'SUN')
light_auto_sun.energy = 3.0
light_auto_sun.angle = 0.0523599
ob_auto_sun = bpy.data.objects.new('AutoSun', light_auto_sun)
scene.collection.objects.link(ob_auto_sun)
ob_auto_sun.rotation_euler = (0.872665, 0.174533, 0.523599)
bpy.context.view_layer.update()
